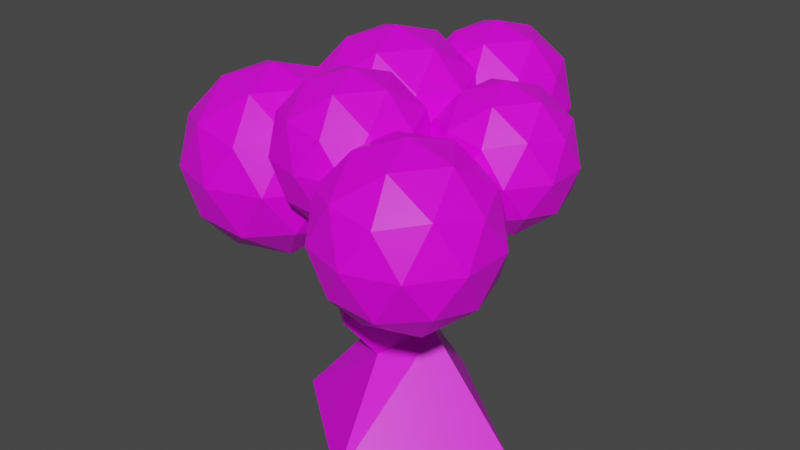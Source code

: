 # Source: tree.blend  (saved by Blender 2.92.15; exported with 4.5.12 LTS)
import bpy
from mathutils import Matrix  # noqa: F401  (used for matrix-valued properties, if any)

bpy.ops.wm.read_factory_settings(use_empty=True)
scene = bpy.context.scene
scene.name = 'Scene'

# ---- collections
col_collection = bpy.data.collections.new('Collection'); scene.collection.children.link(col_collection)

# ---- images (referenced by path relative to the original .blend; pixels are not part of the script)
import os
ASSET_DIR = os.environ.get("B2B_ASSET_DIR", "")  # directory of the original .blend (textures are referenced by path, not embedded)
HERE = os.path.dirname(os.path.abspath(__file__))  # packed textures are extracted next to this script under _unpacked/

def load_image(name, relpath, width, height, colorspace="sRGB"):
    """Load a texture the original file referenced (path relative to the .blend, or extracted next to this script)."""
    p = next((c for c in (os.path.join(HERE, relpath), os.path.join(ASSET_DIR, relpath)) if relpath and os.path.exists(c)), "")
    if p:
        img = bpy.data.images.load(p, check_existing=True)
        img.name = name
    else:  # same state as the original file: an image datablock whose file is absent (Cycles renders it pink)
        img = bpy.data.images.new(name, width, height)
        img.source = "FILE"
        img.filepath = "//" + (relpath or name)
    img.colorspace_settings.name = colorspace
    return img
img_soft_nature_png = load_image('soft-nature.png', 'soft-nature.png', 1024, 1024, 'sRGB')

# ---- materials (node trees are filled in below, after node groups)
mat_material = bpy.data.materials.new('Material')
mat_material.alpha_threshold = 0.0
mat_material.use_transparent_shadow = False
mat_material.line_color = (0.0, 0.0, 0.0, 1.0)

# ---- material node trees
mat_material.use_nodes = True; mat_material.node_tree.nodes.clear()
_N = mat_material.node_tree.nodes; _L = mat_material.node_tree.links
n0 = _N.new('ShaderNodeOutputMaterial'); n0.name = 'Material Output'; n0.location = (300, 300)
n1 = _N.new('ShaderNodeBsdfPrincipled'); n1.name = 'Principled BSDF'; n1.location = (10, 300)
n1.distribution = 'GGX'
n1.subsurface_method = 'BURLEY'
n1.inputs[2].default_value = 0.4
n1.inputs[3].default_value = 1.45
n1.inputs[27].default_value = (0.0, 0.0, 0.0, 1.0)
n1.inputs[28].default_value = 1.0
n2 = _N.new('ShaderNodeTexImage'); n2.name = 'Image Texture'; n2.location = (-648, 199)
n2.image = img_soft_nature_png
n2.interpolation = 'Closest'
_L.new(n1.outputs[0], n0.inputs[0])
_L.new(n2.outputs[0], n1.inputs[0])
n0.is_active_output = True

# ---- world
world_world = bpy.data.worlds.new('World'); scene.world = world_world
world_world.use_nodes = True; world_world.node_tree.nodes.clear()
_N = world_world.node_tree.nodes; _L = world_world.node_tree.links
n0 = _N.new('ShaderNodeOutputWorld'); n0.name = 'World Output'; n0.location = (300, 300)
n1 = _N.new('ShaderNodeBackground'); n1.name = 'Background'; n1.location = (10, 300)
n1.inputs[0].default_value = (0.05088, 0.05088, 0.05088, 1.0)
_L.new(n1.outputs[0], n0.inputs[0])
n0.is_active_output = True
world_world.color = (0.05088, 0.05088, 0.05088)
world_world.use_sun_shadow = False
world_world.sun_shadow_jitter_overblur = 0.0

# ---- meshes
me_vert = bpy.data.meshes.new('Vert')
me_vert.from_pydata([(-2.442, -0.2698, -0.04277), (-0.2695, 2.442, -0.02058), (2.442, 0.2698, 0.04277), (0.2695, -2.442, 0.02058), (-1.252, 0.3344, 1.494), (-0.5217, 1.265, 1.902), (0.4068, 0.4492, 2.1), (-0.3239, -0.4815, 1.692), (-1.713, -0.247, 2.42), (-1.02, 0.6728, 2.911), (-0.04928, -0.1109, 3.01), (-0.7417, -1.031, 2.518), (1.564, 1.107, 6.286), (1.652, 0.9115, 6.286), (1.517, 0.8512, 6.442), (1.429, 1.047, 6.442), (1.459, -2.348, 5.178), (1.119, -2.456, 5.178), (1.112, -2.435, 5.534), (1.453, -2.327, 5.534), (-2.181, 2.203, 3.847), (-1.853, 2.313, 3.847), (-1.865, 2.349, 4.191), (-2.193, 2.239, 4.191), (-0.6118, -0.8155, 6.403), (-0.7718, -0.6725, 6.403), (-0.6789, -0.5686, 6.566), (-0.519, -0.7116, 6.566), (-3.11, -0.5796, 5.898), (-3.184, -0.3781, 5.898), (-3.123, -0.3561, 6.103), (-3.05, -0.5577, 6.103), (-1.072, -0.4066, 6.092), (-1.24, -0.5397, 6.092), (-1.337, -0.4173, 6.239), (-1.169, -0.2841, 6.239), (-0.4056, 2.761, 5.798), (-0.213, 2.666, 5.798), (-0.2262, 2.639, 6.01), (-0.4188, 2.734, 6.01), (-1.573, -0.2454, 3.413), (-1.094, 0.3511, 3.518), (-0.5069, -0.1392, 3.626), (-0.986, -0.7356, 3.521), (-1.48, -0.2348, 3.882), (-1.161, 0.1624, 3.951), (-0.7704, -0.1641, 4.023), (-1.089, -0.5612, 3.954), (-0.9595, 0.05745, 4.298), (-0.8426, -0.2207, 4.298), (-0.9674, -0.2732, 4.568), (-1.091, -0.04649, 4.605), (-0.7324, 0.1523, 4.423), (-0.6159, -0.1247, 4.423), (-0.7402, -0.177, 4.691), (-0.8567, 0.1, 4.691), (-0.5069, 0.2465, 4.546), (-0.3909, -0.02937, 4.546), (-0.5147, -0.08145, 4.813), (-0.6307, 0.1944, 4.813), (-0.2825, 0.3402, 4.669), (-0.167, 0.06546, 4.669), (-0.2903, 0.0136, 4.935), (-0.4058, 0.2883, 4.935), (-0.05888, 0.4336, 4.791), (0.05619, 0.16, 4.791), (-0.06664, 0.1083, 5.057), (-0.1817, 0.3819, 5.057), (0.1641, 0.5267, 4.913), (0.2961, 0.2177, 4.973), (0.1564, 0.2028, 5.178), (0.04176, 0.4752, 5.178), (0.6282, 0.722, 5.288), (0.7429, 0.467, 5.288), (0.568, 0.3884, 5.491), (0.4533, 0.6433, 5.491), (0.8036, 0.7942, 5.475), (0.9133, 0.5504, 5.475), (0.746, 0.4751, 5.669), (0.6363, 0.719, 5.669), (0.9669, 0.8615, 5.649), (1.072, 0.628, 5.649), (0.9118, 0.556, 5.835), (0.8068, 0.7894, 5.835), (1.123, 0.9257, 5.815), (1.223, 0.7021, 5.815), (1.07, 0.6331, 5.994), (0.9695, 0.8567, 5.994), (1.274, 0.9878, 5.976), (1.37, 0.7737, 5.976), (1.223, 0.7077, 6.147), (1.127, 0.9217, 6.147), (1.42, 1.048, 6.133), (1.512, 0.8434, 6.133), (1.372, 0.7802, 6.296), (1.28, 0.985, 6.296), (0.5988, 0.2717, 5.032), (0.282, 0.1526, 5.305), (0.5931, 0.2897, 5.331), (0.683, 0.01533, 5.046), (0.3922, -0.07679, 5.046), (0.3864, -0.05841, 5.351), (0.6772, 0.03371, 5.351), (0.772, -0.2558, 5.061), (0.4755, -0.3497, 5.061), (0.4696, -0.3309, 5.372), (0.7661, -0.237, 5.372), (0.8644, -0.5369, 5.077), (0.5619, -0.6327, 5.077), (0.5559, -0.6136, 5.394), (0.8583, -0.5177, 5.394), (0.9592, -0.8257, 5.093), (0.6507, -0.9234, 5.093), (0.6445, -0.9039, 5.416), (0.953, -0.8062, 5.416), (1.056, -1.121, 5.11), (0.7414, -1.22, 5.11), (0.7351, -1.201, 5.439), (1.05, -1.101, 5.439), (1.155, -1.421, 5.126), (0.8337, -1.523, 5.126), (0.8273, -1.503, 5.462), (1.148, -1.401, 5.462), (1.255, -1.726, 5.143), (0.9275, -1.83, 5.143), (0.9209, -1.809, 5.486), (1.248, -1.706, 5.486), (1.357, -2.035, 5.16), (1.022, -2.141, 5.16), (1.016, -2.12, 5.51), (1.35, -2.014, 5.51), (-1.414, -0.03449, 4.127), (-1.123, 0.0627, 4.127), (-1.133, 0.09457, 4.432), (-1.425, -0.002621, 4.432), (-1.503, 0.224, 4.094), (-1.207, 0.3226, 4.094), (-1.218, 0.355, 4.404), (-1.513, 0.2563, 4.404), (-1.595, 0.4924, 4.061), (-1.295, 0.5925, 4.061), (-1.306, 0.6253, 4.375), (-1.606, 0.5252, 4.375), (-1.689, 0.7674, 4.026), (-1.384, 0.8691, 4.026), (-1.395, 0.9024, 4.346), (-1.7, 0.8007, 4.346), (-1.785, 1.047, 3.991), (-1.476, 1.151, 3.991), (-1.487, 1.185, 4.316), (-1.796, 1.081, 4.316), (-1.883, 1.332, 3.956), (-1.568, 1.436, 3.956), (-1.58, 1.471, 4.285), (-1.894, 1.366, 4.285), (-1.981, 1.619, 3.92), (-1.662, 1.726, 3.92), (-1.674, 1.761, 4.254), (-1.993, 1.654, 4.254), (-2.081, 1.91, 3.883), (-1.757, 2.018, 3.883), (-1.769, 2.053, 4.223), (-2.093, 1.945, 4.223), (-1.482, -0.1761, 4.53), (-1.313, 0.05798, 4.53), (-1.266, -0.332, 4.641), (-1.556, -0.1153, 4.773), (-1.394, 0.1088, 4.773), (-1.187, -0.04045, 4.88), (-1.349, -0.2645, 4.88), (-1.626, -0.05758, 5.005), (-1.471, 0.157, 5.005), (-1.273, 0.01408, 5.107), (-1.428, -0.2005, 5.107), (-1.693, -0.001813, 5.228), (-1.545, 0.2036, 5.228), (-1.356, 0.06678, 5.326), (-1.504, -0.1386, 5.326), (0.04663, 0.2932, 5.278), (0.1683, 0.4294, 5.492), (0.378, 0.242, 5.492), (0.1148, -0.04432, 5.462), (-0.08678, 0.1358, 5.462), (0.03021, 0.2667, 5.667), (0.2318, 0.08658, 5.667), (-0.01702, -0.1842, 5.632), (-0.211, -0.01079, 5.632), (-0.0984, 0.1152, 5.83), (0.0956, -0.05817, 5.83), (-0.1429, -0.3177, 5.795), (-0.3296, -0.1508, 5.795), (-0.2212, -0.02945, 5.986), (-0.03442, -0.1964, 5.986), (-0.2644, -0.4468, 5.953), (-0.4443, -0.286, 5.953), (-0.3399, -0.1692, 6.136), (-0.16, -0.33, 6.136), (-0.3828, -0.5723, 6.106), (-0.5558, -0.4177, 6.106), (-0.4554, -0.3053, 6.283), (-0.2823, -0.4599, 6.283), (-0.4984, -0.6951, 6.256), (-0.6649, -0.5463, 6.256), (-0.5682, -0.4382, 6.426), (-0.4018, -0.587, 6.426), (-1.804, -0.1168, 5.451), (-1.886, 0.1072, 5.451), (-1.819, 0.1317, 5.678), (-1.697, -0.06097, 5.7), (-2.002, -0.1867, 5.518), (-2.082, 0.03389, 5.518), (-2.016, 0.05796, 5.742), (-1.936, -0.1627, 5.742), (-2.193, -0.2546, 5.584), (-2.272, -0.03729, 5.584), (-2.207, -0.01358, 5.805), (-2.128, -0.2309, 5.805), (-2.381, -0.3212, 5.648), (-2.459, -0.1071, 5.648), (-2.395, -0.08373, 5.866), (-2.317, -0.2978, 5.866), (-2.566, -0.3868, 5.712), (-2.643, -0.1759, 5.712), (-2.58, -0.1529, 5.926), (-2.503, -0.3638, 5.926), (-2.749, -0.4517, 5.775), (-2.825, -0.2439, 5.775), (-2.763, -0.2212, 5.985), (-2.687, -0.429, 5.985), (-2.931, -0.5159, 5.837), (-3.005, -0.3113, 5.837), (-2.944, -0.2889, 6.044), (-2.869, -0.4936, 6.044), (-1.365, -0.0178, 5.56), (-1.551, -0.1644, 5.56), (-1.472, 0.117, 5.722), (-1.289, -0.1185, 5.698), (-1.47, -0.2616, 5.698), (-1.574, -0.13, 5.856), (-1.393, 0.01307, 5.856), (-1.215, -0.2162, 5.831), (-1.392, -0.356, 5.831), (-1.494, -0.2275, 5.986), (-1.317, -0.08777, 5.986), (-1.143, -0.3121, 5.963), (-1.315, -0.4485, 5.963), (-1.415, -0.3231, 6.114), (-1.242, -0.1867, 6.114), (-1.584, 0.3862, 5.411), (-1.368, 0.2806, 5.411), (-1.383, 0.2505, 5.648), (-1.599, 0.3561, 5.648), (-1.478, 0.6004, 5.446), (-1.264, 0.4958, 5.446), (-1.279, 0.466, 5.681), (-1.492, 0.5706, 5.681), (-1.374, 0.8082, 5.48), (-1.163, 0.7046, 5.48), (-1.178, 0.6751, 5.713), (-1.389, 0.7787, 5.713), (-1.273, 1.012, 5.513), (-1.064, 0.9094, 5.513), (-1.078, 0.8802, 5.744), (-1.288, 0.9828, 5.744), (-1.174, 1.213, 5.546), (-0.9661, 1.111, 5.546), (-0.9803, 1.082, 5.774), (-1.188, 1.184, 5.774), (-1.075, 1.412, 5.578), (-0.8695, 1.311, 5.578), (-0.8836, 1.282, 5.805), (-1.089, 1.383, 5.805), (-0.9774, 1.608, 5.61), (-0.7738, 1.508, 5.61), (-0.7877, 1.48, 5.835), (-0.9914, 1.58, 5.835), (-0.8806, 1.803, 5.642), (-0.6788, 1.704, 5.642), (-0.6926, 1.676, 5.864), (-0.8944, 1.775, 5.864), (-0.7845, 1.997, 5.673), (-0.5846, 1.899, 5.673), (-0.5983, 1.871, 5.894), (-0.7982, 1.969, 5.894), (-0.689, 2.189, 5.705), (-0.4909, 2.092, 5.705), (-0.5045, 2.065, 5.923), (-0.7026, 2.162, 5.923), (-0.594, 2.381, 5.736), (-0.3978, 2.285, 5.736), (-0.4112, 2.257, 5.952), (-0.6075, 2.353, 5.952), (-0.4996, 2.571, 5.767), (-0.3051, 2.476, 5.767), (-0.3185, 2.449, 5.981), (-0.5129, 2.544, 5.981), (0.1641, 0.5267, 4.913), (0.2961, 0.2177, 4.973), (0.1564, 0.2028, 5.178), (0.04176, 0.4752, 5.178), (-1.425, -0.002621, 4.432), (-1.133, 0.09457, 4.432), (-1.414, -0.03449, 4.127), (-2.016, 2.291, 2.732), (-0.8903, 1.474, 3.592), (-2.446, 0.9684, 3.592), (-3.407, 2.291, 3.592), (-2.446, 3.614, 3.592), (-0.8903, 3.109, 3.592), (-1.586, 0.9684, 4.983), (-3.141, 1.474, 4.983), (-3.141, 3.109, 4.983), (-1.586, 3.614, 4.983), (-0.6247, 2.291, 4.983), (-2.016, 2.291, 5.843), (-2.268, 1.514, 2.964), (-1.354, 1.811, 2.965), (-1.607, 1.033, 3.47), (-0.6928, 2.291, 3.47), (-1.354, 2.772, 2.965), (-2.833, 2.291, 2.965), (-3.086, 1.514, 3.47), (-2.268, 3.069, 2.964), (-3.086, 3.069, 3.47), (-1.607, 3.55, 3.47), (-0.5366, 1.811, 4.287), (-0.5366, 2.772, 4.287), (-2.016, 0.7361, 4.287), (-1.102, 1.033, 4.287), (-3.495, 1.811, 4.287), (-2.93, 1.033, 4.287), (-2.93, 3.55, 4.287), (-3.495, 2.772, 4.287), (-1.102, 3.55, 4.287), (-2.016, 3.847, 4.287), (-0.9454, 1.514, 5.105), (-2.425, 1.033, 5.105), (-3.339, 2.291, 5.105), (-2.425, 3.55, 5.105), (-0.9454, 3.069, 5.105), (-1.763, 1.514, 5.61), (-1.198, 2.291, 5.61), (-2.677, 1.811, 5.61), (-2.677, 2.772, 5.61), (-1.763, 3.069, 5.61), (1.487, 1.025, 4.597), (2.56, 0.2452, 5.417), (1.077, -0.2367, 5.417), (0.1604, 1.025, 5.417), (1.077, 2.286, 5.417), (2.56, 1.804, 5.417), (1.897, -0.2367, 6.744), (0.4137, 0.2452, 6.744), (0.4137, 1.804, 6.744), (1.897, 2.286, 6.744), (2.813, 1.025, 6.744), (1.487, 1.025, 7.563), (1.246, 0.2833, 4.819), (2.118, 0.5665, 4.819), (1.877, -0.175, 5.301), (2.748, 1.025, 5.301), (2.118, 1.483, 4.819), (0.7071, 1.025, 4.819), (0.4662, 0.2833, 5.301), (1.246, 1.766, 4.819), (0.4662, 1.766, 5.301), (1.877, 2.225, 5.301), (2.897, 0.5665, 6.08), (2.897, 1.483, 6.08), (1.487, -0.4582, 6.08), (2.358, -0.175, 6.08), (0.07638, 0.5665, 6.08), (0.6151, -0.175, 6.08), (0.6151, 2.225, 6.08), (0.07638, 1.483, 6.08), (2.358, 2.225, 6.08), (1.487, 2.508, 6.08), (2.507, 0.2833, 6.86), (1.097, -0.175, 6.86), (0.2253, 1.025, 6.86), (1.097, 2.225, 6.86), (2.507, 1.766, 6.86), (1.728, 0.2833, 7.342), (2.266, 1.025, 7.342), (0.856, 0.5665, 7.342), (0.856, 1.483, 7.342), (1.728, 1.766, 7.342), (-0.3706, 3.37, 4.502), (0.8173, 2.507, 5.41), (-0.8243, 1.974, 5.41), (-1.839, 3.37, 5.41), (-0.8243, 4.767, 5.41), (0.8173, 4.233, 5.41), (0.08312, 1.974, 6.878), (-1.558, 2.507, 6.878), (-1.558, 4.233, 6.878), (0.08312, 4.767, 6.878), (1.098, 3.37, 6.878), (-0.3706, 3.37, 7.785), (-0.6373, 2.549, 4.747), (0.3276, 2.863, 4.747), (0.06093, 2.042, 5.281), (1.026, 3.37, 5.281), (0.3276, 3.877, 4.747), (-1.234, 3.37, 4.747), (-1.5, 2.549, 5.281), (-0.6373, 4.191, 4.747), (-1.5, 4.191, 5.281), (0.06093, 4.698, 5.281), (1.191, 2.863, 6.144), (1.191, 3.877, 6.144), (-0.3706, 1.729, 6.144), (0.5943, 2.042, 6.144), (-1.932, 2.863, 6.144), (-1.336, 2.042, 6.144), (-1.336, 4.698, 6.144), (-1.932, 3.877, 6.144), (0.5943, 4.698, 6.144), (-0.3706, 5.012, 6.144), (0.7591, 2.549, 7.007), (-0.8021, 2.042, 7.007), (-1.767, 3.37, 7.007), (-0.8021, 4.698, 7.007), (0.7591, 4.191, 7.007), (-0.1039, 2.549, 7.54), (0.4924, 3.37, 7.54), (-1.069, 2.863, 7.54), (-1.069, 3.877, 7.54), (-0.1039, 4.191, 7.54), (-0.6229, -0.7668, 4.663), (0.5225, -1.599, 5.538), (-1.06, -2.113, 5.538), (-2.039, -0.7668, 5.538), (-1.06, 0.5797, 5.538), (0.5225, 0.06533, 5.538), (-0.1854, -2.113, 6.954), (-1.768, -1.599, 6.954), (-1.768, 0.06533, 6.954), (-0.1854, 0.5797, 6.954), (0.7929, -0.7668, 6.954), (-0.6229, -0.7668, 7.829), (-0.8801, -1.558, 4.899), (0.05035, -1.256, 4.899), (-0.2068, -2.047, 5.414), (0.7236, -0.7668, 5.414), (0.05035, -0.2777, 4.899), (-1.455, -0.7668, 4.899), (-1.712, -1.558, 5.414), (-0.8801, 0.0246, 4.899), (-1.712, 0.02461, 5.414), (-0.2068, 0.5138, 5.414), (0.8825, -1.256, 6.246), (0.8825, -0.2777, 6.246), (-0.6229, -2.35, 6.246), (0.3075, -2.047, 6.246), (-2.128, -1.256, 6.246), (-1.553, -2.047, 6.246), (-1.553, 0.5138, 6.246), (-2.128, -0.2777, 6.246), (0.3075, 0.5138, 6.246), (-0.6229, 0.8161, 6.246), (0.4664, -1.558, 7.078), (-1.039, -2.047, 7.078), (-1.969, -0.7668, 7.078), (-1.039, 0.5138, 7.078), (0.4664, 0.02461, 7.078), (-0.3657, -1.558, 7.592), (0.2093, -0.7668, 7.592), (-1.296, -1.256, 7.592), (-1.296, -0.2777, 7.592), (-0.3657, 0.0246, 7.592), (-1.288, 1.253, 4.329), (0.04474, 0.2847, 5.348), (-1.797, -0.3138, 5.348), (-2.935, 1.253, 5.348), (-1.797, 2.82, 5.348), (0.04474, 2.221, 5.348), (-0.7789, -0.3138, 6.995), (-2.621, 0.2847, 6.995), (-2.621, 2.221, 6.995), (-0.7789, 2.82, 6.995), (0.3593, 1.253, 6.995), (-1.288, 1.253, 8.013), (-1.587, 0.3321, 4.605), (-0.5046, 0.6838, 4.605), (-0.8038, -0.2371, 5.203), (0.2787, 1.253, 5.203), (-0.5046, 1.822, 4.605), (-2.256, 1.253, 4.605), (-2.555, 0.3321, 5.203), (-1.587, 2.174, 4.605), (-2.555, 2.174, 5.203), (-0.8038, 2.743, 5.203), (0.4636, 0.6838, 6.171), (0.4636, 1.822, 6.171), (-1.288, -0.5888, 6.171), (-0.2054, -0.2371, 6.171), (-3.04, 0.6838, 6.171), (-2.37, -0.2371, 6.171), (-2.37, 2.743, 6.171), (-3.04, 1.822, 6.171), (-0.2054, 2.743, 6.171), (-1.288, 3.095, 6.171), (-0.02049, 0.3321, 7.139), (-1.772, -0.2371, 7.139), (-2.855, 1.253, 7.139), (-1.772, 2.743, 7.139), (-0.02049, 2.174, 7.139), (-0.9888, 0.3321, 7.738), (-0.3197, 1.253, 7.738), (-2.071, 0.6838, 7.738), (-2.071, 1.822, 7.738), (-0.9888, 2.174, 7.738), (-2.829, -0.5667, 3.438), (-1.4, -1.605, 4.53), (-3.375, -2.247, 4.53), (-4.596, -0.5667, 4.53), (-3.375, 1.114, 4.53), (-1.4, 0.4719, 4.53), (-2.283, -2.247, 6.297), (-4.259, -1.605, 6.297), (-4.259, 0.4719, 6.297), (-2.283, 1.114, 6.297), (-1.062, -0.5667, 6.297), (-2.829, -0.5667, 7.389), (-3.15, -1.554, 3.733), (-1.989, -1.177, 3.733), (-2.31, -2.165, 4.375), (-1.149, -0.5667, 4.375), (-1.989, 0.04374, 3.733), (-3.868, -0.5667, 3.733), (-4.189, -1.554, 4.375), (-3.15, 0.421, 3.733), (-4.189, 0.421, 4.375), (-2.31, 1.032, 4.375), (-0.9502, -1.177, 5.414), (-0.9502, 0.04374, 5.414), (-2.829, -2.542, 5.414), (-1.668, -2.165, 5.414), (-4.708, -1.177, 5.414), (-3.99, -2.165, 5.414), (-3.99, 1.032, 5.414), (-4.708, 0.04374, 5.414), (-1.668, 1.032, 5.414), (-2.829, 1.409, 5.414), (-1.47, -1.554, 6.452), (-3.348, -2.165, 6.452), (-4.51, -0.5667, 6.452), (-3.348, 1.032, 6.452), (-1.47, 0.421, 6.452), (-2.508, -1.554, 7.094), (-1.79, -0.5667, 7.094), (-3.669, -1.177, 7.094), (-3.669, 0.04374, 7.094), (-2.508, 0.421, 7.094), (1.378, -1.602, 3.674), (2.686, -2.552, 4.673), (0.8785, -3.139, 4.673), (-0.2384, -1.602, 4.673), (0.8785, -0.06456, 4.673), (2.686, -0.6517, 4.673), (1.877, -3.139, 6.289), (0.07032, -2.552, 6.289), (0.07032, -0.6517, 6.289), (1.877, -0.06456, 6.289), (2.994, -1.602, 6.289), (1.378, -1.602, 7.288), (1.084, -2.505, 3.944), (2.147, -2.16, 3.944), (1.853, -3.064, 4.531), (2.915, -1.602, 4.531), (2.147, -1.043, 3.944), (0.4279, -1.602, 3.944), (0.1343, -2.505, 4.531), (1.084, -0.6982, 3.944), (0.1343, -0.6982, 4.531), (1.853, -0.1398, 4.531), (3.097, -2.16, 5.481), (3.097, -1.043, 5.481), (1.378, -3.409, 5.481), (2.44, -3.064, 5.481), (-0.3407, -2.16, 5.481), (0.3158, -3.064, 5.481), (0.3158, -0.1398, 5.481), (-0.3407, -1.043, 5.481), (2.44, -0.1398, 5.481), (1.378, 0.2053, 5.481), (2.622, -2.505, 6.431), (0.903, -3.064, 6.431), (-0.1593, -1.602, 6.431), (0.903, -0.1398, 6.431), (2.622, -0.6982, 6.431), (1.672, -2.505, 7.018), (2.328, -1.602, 7.018), (0.6094, -2.16, 7.018), (0.6094, -1.043, 7.018), (1.672, -0.6982, 7.018)], [], [(96, 69, 68), (65, 66, 62, 61), (64, 65, 61, 60), (63, 60, 56, 59), (62, 63, 59, 58), (61, 62, 58, 57), (60, 61, 57, 56), (59, 56, 52, 55), (131, 45, 44), (58, 59, 55, 54), (57, 58, 54, 53), (56, 57, 53, 52), (55, 52, 48, 51), (178, 71, 68), (51, 165, 50), (54, 55, 51, 50), (53, 54, 50, 49), (164, 134, 163), (52, 53, 49, 48), (47, 44, 40, 43), (164, 133, 45), (46, 47, 43, 42), (45, 46, 42, 41), (44, 45, 41, 40), (97, 70, 69), (134, 131, 44, 163), (97, 178, 70), (174, 205, 206), (43, 40, 8, 11), (42, 43, 11, 10), (41, 42, 10, 9), (40, 41, 9, 8), (11, 8, 4, 7), (10, 11, 7, 6), (9, 10, 6, 5), (8, 9, 5, 4), (7, 4, 0, 3), (6, 7, 3, 2), (5, 6, 2, 1), (4, 5, 1, 0), (39, 38, 37, 36), (35, 34, 33, 32), (175, 174, 206, 248), (31, 30, 29, 28), (27, 26, 25, 24), (23, 22, 21, 20), (15, 14, 13, 12), (133, 48, 46, 45), (19, 18, 17, 16), (45, 132, 301, 164), (50, 165, 47, 49), (75, 72, 68, 71), (164, 301, 300, 134), (134, 300, 302, 131), (234, 208, 205), (73, 96, 68, 72), (163, 44, 47, 165), (70, 298, 297, 69), (69, 297, 296, 68), (68, 296, 299, 178), (178, 299, 298, 70), (0, 1, 2, 3), (251, 248, 206, 207), (75, 179, 180, 74), (131, 302, 132, 45), (235, 251, 207, 208), (179, 75, 71, 178), (233, 176, 249, 250), (177, 234, 205, 174), (48, 49, 47, 46), (233, 234, 177, 176), (74, 98, 96, 73), (98, 74, 180, 97), (249, 176, 175, 248), (133, 164, 51, 48), (233, 250, 251, 235), (66, 67, 63, 62), (67, 64, 60, 63), (296, 297, 65, 64), (297, 298, 66, 65), (298, 299, 67, 66), (299, 296, 64, 67), (76, 77, 73, 72), (77, 78, 74, 73), (78, 79, 75, 74), (79, 76, 72, 75), (80, 81, 77, 76), (81, 82, 78, 77), (82, 83, 79, 78), (83, 80, 76, 79), (84, 85, 81, 80), (85, 86, 82, 81), (86, 87, 83, 82), (87, 84, 80, 83), (88, 89, 85, 84), (89, 90, 86, 85), (90, 91, 87, 86), (91, 88, 84, 87), (92, 93, 89, 88), (93, 94, 90, 89), (94, 95, 91, 90), (95, 92, 88, 91), (12, 13, 93, 92), (13, 14, 94, 93), (14, 15, 95, 94), (15, 12, 92, 95), (99, 100, 69, 96), (100, 101, 97, 69), (101, 102, 98, 97), (102, 99, 96, 98), (103, 104, 100, 99), (104, 105, 101, 100), (105, 106, 102, 101), (106, 103, 99, 102), (107, 108, 104, 103), (108, 109, 105, 104), (109, 110, 106, 105), (110, 107, 103, 106), (111, 112, 108, 107), (112, 113, 109, 108), (113, 114, 110, 109), (114, 111, 107, 110), (115, 116, 112, 111), (116, 117, 113, 112), (117, 118, 114, 113), (118, 115, 111, 114), (119, 120, 116, 115), (120, 121, 117, 116), (121, 122, 118, 117), (122, 119, 115, 118), (123, 124, 120, 119), (124, 125, 121, 120), (125, 126, 122, 121), (126, 123, 119, 122), (127, 128, 124, 123), (128, 129, 125, 124), (129, 130, 126, 125), (130, 127, 123, 126), (16, 17, 128, 127), (17, 18, 129, 128), (18, 19, 130, 129), (19, 16, 127, 130), (135, 136, 132, 302), (136, 137, 301, 132), (137, 138, 300, 301), (138, 135, 302, 300), (139, 140, 136, 135), (140, 141, 137, 136), (141, 142, 138, 137), (142, 139, 135, 138), (143, 144, 140, 139), (144, 145, 141, 140), (145, 146, 142, 141), (146, 143, 139, 142), (147, 148, 144, 143), (148, 149, 145, 144), (149, 150, 146, 145), (150, 147, 143, 146), (151, 152, 148, 147), (152, 153, 149, 148), (153, 154, 150, 149), (154, 151, 147, 150), (155, 156, 152, 151), (156, 157, 153, 152), (157, 158, 154, 153), (158, 155, 151, 154), (159, 160, 156, 155), (160, 161, 157, 156), (161, 162, 158, 157), (162, 159, 155, 158), (20, 21, 160, 159), (21, 22, 161, 160), (22, 23, 162, 161), (23, 20, 159, 162), (166, 167, 164, 163), (167, 168, 51, 164), (168, 169, 165, 51), (169, 166, 163, 165), (170, 171, 167, 166), (171, 172, 168, 167), (172, 173, 169, 168), (173, 170, 166, 169), (174, 175, 171, 170), (175, 176, 172, 171), (176, 177, 173, 172), (177, 174, 170, 173), (181, 182, 178, 97), (182, 183, 179, 178), (183, 184, 180, 179), (184, 181, 97, 180), (185, 186, 182, 181), (186, 187, 183, 182), (187, 188, 184, 183), (188, 185, 181, 184), (189, 190, 186, 185), (190, 191, 187, 186), (191, 192, 188, 187), (192, 189, 185, 188), (193, 194, 190, 189), (194, 195, 191, 190), (195, 196, 192, 191), (196, 193, 189, 192), (197, 198, 194, 193), (198, 199, 195, 194), (199, 200, 196, 195), (200, 197, 193, 196), (201, 202, 198, 197), (202, 203, 199, 198), (203, 204, 200, 199), (204, 201, 197, 200), (24, 25, 202, 201), (25, 26, 203, 202), (26, 27, 204, 203), (27, 24, 201, 204), (209, 210, 206, 205), (210, 211, 207, 206), (211, 212, 208, 207), (212, 209, 205, 208), (213, 214, 210, 209), (214, 215, 211, 210), (215, 216, 212, 211), (216, 213, 209, 212), (217, 218, 214, 213), (218, 219, 215, 214), (219, 220, 216, 215), (220, 217, 213, 216), (221, 222, 218, 217), (222, 223, 219, 218), (223, 224, 220, 219), (224, 221, 217, 220), (225, 226, 222, 221), (226, 227, 223, 222), (227, 228, 224, 223), (228, 225, 221, 224), (229, 230, 226, 225), (230, 231, 227, 226), (231, 232, 228, 227), (232, 229, 225, 228), (28, 29, 230, 229), (29, 30, 231, 230), (30, 31, 232, 231), (31, 28, 229, 232), (236, 237, 234, 233), (237, 238, 208, 234), (238, 239, 235, 208), (239, 236, 233, 235), (240, 241, 237, 236), (241, 242, 238, 237), (242, 243, 239, 238), (243, 240, 236, 239), (244, 245, 241, 240), (245, 246, 242, 241), (246, 247, 243, 242), (247, 244, 240, 243), (32, 33, 245, 244), (33, 34, 246, 245), (34, 35, 247, 246), (35, 32, 244, 247), (252, 253, 249, 248), (253, 254, 250, 249), (254, 255, 251, 250), (255, 252, 248, 251), (256, 257, 253, 252), (257, 258, 254, 253), (258, 259, 255, 254), (259, 256, 252, 255), (260, 261, 257, 256), (261, 262, 258, 257), (262, 263, 259, 258), (263, 260, 256, 259), (264, 265, 261, 260), (265, 266, 262, 261), (266, 267, 263, 262), (267, 264, 260, 263), (268, 269, 265, 264), (269, 270, 266, 265), (270, 271, 267, 266), (271, 268, 264, 267), (272, 273, 269, 268), (273, 274, 270, 269), (274, 275, 271, 270), (275, 272, 268, 271), (276, 277, 273, 272), (277, 278, 274, 273), (278, 279, 275, 274), (279, 276, 272, 275), (280, 281, 277, 276), (281, 282, 278, 277), (282, 283, 279, 278), (283, 280, 276, 279), (284, 285, 281, 280), (285, 286, 282, 281), (286, 287, 283, 282), (287, 284, 280, 283), (288, 289, 285, 284), (289, 290, 286, 285), (290, 291, 287, 286), (291, 288, 284, 287), (292, 293, 289, 288), (293, 294, 290, 289), (294, 295, 291, 290), (295, 292, 288, 291), (36, 37, 293, 292), (37, 38, 294, 293), (38, 39, 295, 294), (39, 36, 292, 295), (303, 316, 315), (304, 316, 318), (303, 315, 320), (303, 320, 322), (303, 322, 319), (304, 318, 325), (305, 317, 327), (306, 321, 329), (307, 323, 331), (308, 324, 333), (304, 325, 328), (305, 327, 330), (306, 329, 332), (307, 331, 334), (308, 333, 326), (309, 335, 340), (310, 336, 342), (311, 337, 343), (312, 338, 344), (313, 339, 341), (341, 344, 314), (341, 339, 344), (339, 312, 344), (344, 343, 314), (344, 338, 343), (338, 311, 343), (343, 342, 314), (343, 337, 342), (337, 310, 342), (342, 340, 314), (342, 336, 340), (336, 309, 340), (340, 341, 314), (340, 335, 341), (335, 313, 341), (326, 339, 313), (326, 333, 339), (333, 312, 339), (334, 338, 312), (334, 331, 338), (331, 311, 338), (332, 337, 311), (332, 329, 337), (329, 310, 337), (330, 336, 310), (330, 327, 336), (327, 309, 336), (328, 335, 309), (328, 325, 335), (325, 313, 335), (333, 334, 312), (333, 324, 334), (324, 307, 334), (331, 332, 311), (331, 323, 332), (323, 306, 332), (329, 330, 310), (329, 321, 330), (321, 305, 330), (327, 328, 309), (327, 317, 328), (317, 304, 328), (325, 326, 313), (325, 318, 326), (318, 308, 326), (319, 324, 308), (319, 322, 324), (322, 307, 324), (322, 323, 307), (322, 320, 323), (320, 306, 323), (320, 321, 306), (320, 315, 321), (315, 305, 321), (318, 319, 308), (318, 316, 319), (316, 303, 319), (315, 317, 305), (315, 316, 317), (316, 304, 317), (345, 358, 357), (346, 358, 360), (345, 357, 362), (345, 362, 364), (345, 364, 361), (346, 360, 367), (347, 359, 369), (348, 363, 371), (349, 365, 373), (350, 366, 375), (346, 367, 370), (347, 369, 372), (348, 371, 374), (349, 373, 376), (350, 375, 368), (351, 377, 382), (352, 378, 384), (353, 379, 385), (354, 380, 386), (355, 381, 383), (383, 386, 356), (383, 381, 386), (381, 354, 386), (386, 385, 356), (386, 380, 385), (380, 353, 385), (385, 384, 356), (385, 379, 384), (379, 352, 384), (384, 382, 356), (384, 378, 382), (378, 351, 382), (382, 383, 356), (382, 377, 383), (377, 355, 383), (368, 381, 355), (368, 375, 381), (375, 354, 381), (376, 380, 354), (376, 373, 380), (373, 353, 380), (374, 379, 353), (374, 371, 379), (371, 352, 379), (372, 378, 352), (372, 369, 378), (369, 351, 378), (370, 377, 351), (370, 367, 377), (367, 355, 377), (375, 376, 354), (375, 366, 376), (366, 349, 376), (373, 374, 353), (373, 365, 374), (365, 348, 374), (371, 372, 352), (371, 363, 372), (363, 347, 372), (369, 370, 351), (369, 359, 370), (359, 346, 370), (367, 368, 355), (367, 360, 368), (360, 350, 368), (361, 366, 350), (361, 364, 366), (364, 349, 366), (364, 365, 349), (364, 362, 365), (362, 348, 365), (362, 363, 348), (362, 357, 363), (357, 347, 363), (360, 361, 350), (360, 358, 361), (358, 345, 361), (357, 359, 347), (357, 358, 359), (358, 346, 359), (387, 400, 399), (388, 400, 402), (387, 399, 404), (387, 404, 406), (387, 406, 403), (388, 402, 409), (389, 401, 411), (390, 405, 413), (391, 407, 415), (392, 408, 417), (388, 409, 412), (389, 411, 414), (390, 413, 416), (391, 415, 418), (392, 417, 410), (393, 419, 424), (394, 420, 426), (395, 421, 427), (396, 422, 428), (397, 423, 425), (425, 428, 398), (425, 423, 428), (423, 396, 428), (428, 427, 398), (428, 422, 427), (422, 395, 427), (427, 426, 398), (427, 421, 426), (421, 394, 426), (426, 424, 398), (426, 420, 424), (420, 393, 424), (424, 425, 398), (424, 419, 425), (419, 397, 425), (410, 423, 397), (410, 417, 423), (417, 396, 423), (418, 422, 396), (418, 415, 422), (415, 395, 422), (416, 421, 395), (416, 413, 421), (413, 394, 421), (414, 420, 394), (414, 411, 420), (411, 393, 420), (412, 419, 393), (412, 409, 419), (409, 397, 419), (417, 418, 396), (417, 408, 418), (408, 391, 418), (415, 416, 395), (415, 407, 416), (407, 390, 416), (413, 414, 394), (413, 405, 414), (405, 389, 414), (411, 412, 393), (411, 401, 412), (401, 388, 412), (409, 410, 397), (409, 402, 410), (402, 392, 410), (403, 408, 392), (403, 406, 408), (406, 391, 408), (406, 407, 391), (406, 404, 407), (404, 390, 407), (404, 405, 390), (404, 399, 405), (399, 389, 405), (402, 403, 392), (402, 400, 403), (400, 387, 403), (399, 401, 389), (399, 400, 401), (400, 388, 401), (429, 442, 441), (430, 442, 444), (429, 441, 446), (429, 446, 448), (429, 448, 445), (430, 444, 451), (431, 443, 453), (432, 447, 455), (433, 449, 457), (434, 450, 459), (430, 451, 454), (431, 453, 456), (432, 455, 458), (433, 457, 460), (434, 459, 452), (435, 461, 466), (436, 462, 468), (437, 463, 469), (438, 464, 470), (439, 465, 467), (467, 470, 440), (467, 465, 470), (465, 438, 470), (470, 469, 440), (470, 464, 469), (464, 437, 469), (469, 468, 440), (469, 463, 468), (463, 436, 468), (468, 466, 440), (468, 462, 466), (462, 435, 466), (466, 467, 440), (466, 461, 467), (461, 439, 467), (452, 465, 439), (452, 459, 465), (459, 438, 465), (460, 464, 438), (460, 457, 464), (457, 437, 464), (458, 463, 437), (458, 455, 463), (455, 436, 463), (456, 462, 436), (456, 453, 462), (453, 435, 462), (454, 461, 435), (454, 451, 461), (451, 439, 461), (459, 460, 438), (459, 450, 460), (450, 433, 460), (457, 458, 437), (457, 449, 458), (449, 432, 458), (455, 456, 436), (455, 447, 456), (447, 431, 456), (453, 454, 435), (453, 443, 454), (443, 430, 454), (451, 452, 439), (451, 444, 452), (444, 434, 452), (445, 450, 434), (445, 448, 450), (448, 433, 450), (448, 449, 433), (448, 446, 449), (446, 432, 449), (446, 447, 432), (446, 441, 447), (441, 431, 447), (444, 445, 434), (444, 442, 445), (442, 429, 445), (441, 443, 431), (441, 442, 443), (442, 430, 443), (471, 484, 483), (472, 484, 486), (471, 483, 488), (471, 488, 490), (471, 490, 487), (472, 486, 493), (473, 485, 495), (474, 489, 497), (475, 491, 499), (476, 492, 501), (472, 493, 496), (473, 495, 498), (474, 497, 500), (475, 499, 502), (476, 501, 494), (477, 503, 508), (478, 504, 510), (479, 505, 511), (480, 506, 512), (481, 507, 509), (509, 512, 482), (509, 507, 512), (507, 480, 512), (512, 511, 482), (512, 506, 511), (506, 479, 511), (511, 510, 482), (511, 505, 510), (505, 478, 510), (510, 508, 482), (510, 504, 508), (504, 477, 508), (508, 509, 482), (508, 503, 509), (503, 481, 509), (494, 507, 481), (494, 501, 507), (501, 480, 507), (502, 506, 480), (502, 499, 506), (499, 479, 506), (500, 505, 479), (500, 497, 505), (497, 478, 505), (498, 504, 478), (498, 495, 504), (495, 477, 504), (496, 503, 477), (496, 493, 503), (493, 481, 503), (501, 502, 480), (501, 492, 502), (492, 475, 502), (499, 500, 479), (499, 491, 500), (491, 474, 500), (497, 498, 478), (497, 489, 498), (489, 473, 498), (495, 496, 477), (495, 485, 496), (485, 472, 496), (493, 494, 481), (493, 486, 494), (486, 476, 494), (487, 492, 476), (487, 490, 492), (490, 475, 492), (490, 491, 475), (490, 488, 491), (488, 474, 491), (488, 489, 474), (488, 483, 489), (483, 473, 489), (486, 487, 476), (486, 484, 487), (484, 471, 487), (483, 485, 473), (483, 484, 485), (484, 472, 485), (513, 526, 525), (514, 526, 528), (513, 525, 530), (513, 530, 532), (513, 532, 529), (514, 528, 535), (515, 527, 537), (516, 531, 539), (517, 533, 541), (518, 534, 543), (514, 535, 538), (515, 537, 540), (516, 539, 542), (517, 541, 544), (518, 543, 536), (519, 545, 550), (520, 546, 552), (521, 547, 553), (522, 548, 554), (523, 549, 551), (551, 554, 524), (551, 549, 554), (549, 522, 554), (554, 553, 524), (554, 548, 553), (548, 521, 553), (553, 552, 524), (553, 547, 552), (547, 520, 552), (552, 550, 524), (552, 546, 550), (546, 519, 550), (550, 551, 524), (550, 545, 551), (545, 523, 551), (536, 549, 523), (536, 543, 549), (543, 522, 549), (544, 548, 522), (544, 541, 548), (541, 521, 548), (542, 547, 521), (542, 539, 547), (539, 520, 547), (540, 546, 520), (540, 537, 546), (537, 519, 546), (538, 545, 519), (538, 535, 545), (535, 523, 545), (543, 544, 522), (543, 534, 544), (534, 517, 544), (541, 542, 521), (541, 533, 542), (533, 516, 542), (539, 540, 520), (539, 531, 540), (531, 515, 540), (537, 538, 519), (537, 527, 538), (527, 514, 538), (535, 536, 523), (535, 528, 536), (528, 518, 536), (529, 534, 518), (529, 532, 534), (532, 517, 534), (532, 533, 517), (532, 530, 533), (530, 516, 533), (530, 531, 516), (530, 525, 531), (525, 515, 531), (528, 529, 518), (528, 526, 529), (526, 513, 529), (525, 527, 515), (525, 526, 527), (526, 514, 527), (555, 568, 567), (556, 568, 570), (555, 567, 572), (555, 572, 574), (555, 574, 571), (556, 570, 577), (557, 569, 579), (558, 573, 581), (559, 575, 583), (560, 576, 585), (556, 577, 580), (557, 579, 582), (558, 581, 584), (559, 583, 586), (560, 585, 578), (561, 587, 592), (562, 588, 594), (563, 589, 595), (564, 590, 596), (565, 591, 593), (593, 596, 566), (593, 591, 596), (591, 564, 596), (596, 595, 566), (596, 590, 595), (590, 563, 595), (595, 594, 566), (595, 589, 594), (589, 562, 594), (594, 592, 566), (594, 588, 592), (588, 561, 592), (592, 593, 566), (592, 587, 593), (587, 565, 593), (578, 591, 565), (578, 585, 591), (585, 564, 591), (586, 590, 564), (586, 583, 590), (583, 563, 590), (584, 589, 563), (584, 581, 589), (581, 562, 589), (582, 588, 562), (582, 579, 588), (579, 561, 588), (580, 587, 561), (580, 577, 587), (577, 565, 587), (585, 586, 564), (585, 576, 586), (576, 559, 586), (583, 584, 563), (583, 575, 584), (575, 558, 584), (581, 582, 562), (581, 573, 582), (573, 557, 582), (579, 580, 561), (579, 569, 580), (569, 556, 580), (577, 578, 565), (577, 570, 578), (570, 560, 578), (571, 576, 560), (571, 574, 576), (574, 559, 576), (574, 575, 559), (574, 572, 575), (572, 558, 575), (572, 573, 558), (572, 567, 573), (567, 557, 573), (570, 571, 560), (570, 568, 571), (568, 555, 571), (567, 569, 557), (567, 568, 569), (568, 556, 569)])
_uv = me_vert.uv_layers.new(name='UVMap')
_uv.uv.foreach_set('vector', [0.8324, 0.4346, 0.8324, 0.4346, 0.8324, 0.4346, 0.8324, 0.4346, 0.8324, 0.4346, 0.8324, 0.4346, 0.8324, 0.4346, 0.8324, 0.4346, 0.8324, 0.4346, 0.8324, 0.4346, 0.8324, 0.4346, 0.8324, 0.4346, 0.8324, 0.4346, 0.8324, 0.4346, 0.8324, 0.4346, 0.8324, 0.4346, 0.8324, 0.4346, 0.8324, 0.4346, 0.8324, 0.4346, 0.8324, 0.4346, 0.8324, 0.4346, 0.8324, 0.4346, 0.8324, 0.4346, 0.8324, 0.4346, 0.8324, 0.4346, 0.8324, 0.4346, 0.8324, 0.4346, 0.8324, 0.4346, 0.8324, 0.4346, 0.8324, 0.4346, 0.8324, 0.4346, 0.8324, 0.4346, 0.8324, 0.4346, 0.8324, 0.4346, 0.8324, 0.4346, 0.8324, 0.4346, 0.8324, 0.4346, 0.8324, 0.4346, 0.8324, 0.4346, 0.8324, 0.4346, 0.8324, 0.4346, 0.8324, 0.4346, 0.8324, 0.4346, 0.8324, 0.4346, 0.8324, 0.4346, 0.8324, 0.4346, 0.8324, 0.4346, 0.8324, 0.4346, 0.8324, 0.4346, 0.8324, 0.4346, 0.8324, 0.4346, 0.8324, 0.4346, 0.8324, 0.4346, 0.8324, 0.4346, 0.8324, 0.4346, 0.8324, 0.4346, 0.8324, 0.4346, 0.8324, 0.4346, 0.8324, 0.4346, 0.8324, 0.4346, 0.8324, 0.4346, 0.8324, 0.4346, 0.8324, 0.4346, 0.8324, 0.4346, 0.8324, 0.4346, 0.8324, 0.4346, 0.8324, 0.4346, 0.8324, 0.4346, 0.8324, 0.4346, 0.8324, 0.4346, 0.8324, 0.4346, 0.8324, 0.4346, 0.8324, 0.4346, 0.8324, 0.4346, 0.8324, 0.4346, 0.8324, 0.4346, 0.8324, 0.4346, 0.8324, 0.4346, 0.8324, 0.4346, 0.8324, 0.4346, 0.8324, 0.4346, 0.8324, 0.4346, 0.8324, 0.4346, 0.8324, 0.4346, 0.8324, 0.4346, 0.8324, 0.4346, 0.8324, 0.4346, 0.8324, 0.4346, 0.8324, 0.4346, 0.8324, 0.4346, 0.8324, 0.4346, 0.8324, 0.4346, 0.8324, 0.4346, 0.8324, 0.4346, 0.8324, 0.4346, 0.8324, 0.4346, 0.8324, 0.4346, 0.8324, 0.4346, 0.8324, 0.4346, 0.8324, 0.4346, 0.8324, 0.4346, 0.8324, 0.4346, 0.8324, 0.4346, 0.8324, 0.4346, 0.8324, 0.4346, 0.8324, 0.4346, 0.8324, 0.4346, 0.8324, 0.4346, 0.8324, 0.4346, 0.8324, 0.4346, 0.8324, 0.4346, 0.8324, 0.4346, 0.8324, 0.4346, 0.8324, 0.4346, 0.8324, 0.4346, 0.8324, 0.4346, 0.8324, 0.4346, 0.8324, 0.4346, 0.8324, 0.4346, 0.8324, 0.4346, 0.8324, 0.4346, 0.8324, 0.4346, 0.8324, 0.4346, 0.8324, 0.4346, 0.8324, 0.4346, 0.8324, 0.4346, 0.8324, 0.4346, 0.8324, 0.4346, 0.8324, 0.4346, 0.8324, 0.4346, 0.8324, 0.4346, 0.8324, 0.4346, 0.8324, 0.4346, 0.8324, 0.4346, 0.8324, 0.4346, 0.8324, 0.4346, 0.8324, 0.4346, 0.8324, 0.4346, 0.8324, 0.4346, 0.8324, 0.4346, 0.8324, 0.4346, 0.8324, 0.4346, 0.8324, 0.4346, 0.8324, 0.4346, 0.8324, 0.4346, 0.8324, 0.4346, 0.8324, 0.4346, 0.8324, 0.4346, 0.8324, 0.4346, 0.8324, 0.4346, 0.8324, 0.4346, 0.8324, 0.4346, 0.8324, 0.4346, 0.8324, 0.4346, 0.8324, 0.4346, 0.8324, 0.4346, 0.8324, 0.4346, 0.8324, 0.4346, 0.8324, 0.4346, 0.8324, 0.4346, 0.8324, 0.4346, 0.8324, 0.4346, 0.8324, 0.4346, 0.8324, 0.4346, 0.8324, 0.4346, 0.8324, 0.4346, 0.8324, 0.4346, 0.8324, 0.4346, 0.8324, 0.4346, 0.8324, 0.4346, 0.8324, 0.4346, 0.8324, 0.4346, 0.8324, 0.4346, 0.8324, 0.4346, 0.8324, 0.4346, 0.8324, 0.4346, 0.8324, 0.4346, 0.8324, 0.4346, 0.8324, 0.4346, 0.8324, 0.4346, 0.8324, 0.4346, 0.8324, 0.4346, 0.8324, 0.4346, 0.8324, 0.4346, 0.8324, 0.4346, 0.8324, 0.4346, 0.8324, 0.4346, 0.8324, 0.4346, 0.8324, 0.4346, 0.8324, 0.4346, 0.8324, 0.4346, 0.8324, 0.4346, 0.8324, 0.4346, 0.8324, 0.4346, 0.8324, 0.4346, 0.8324, 0.4346, 0.8324, 0.4346, 0.8324, 0.4346, 0.8324, 0.4346, 0.8324, 0.4346, 0.8324, 0.4346, 0.8324, 0.4346, 0.8324, 0.4346, 0.8324, 0.4346, 0.8324, 0.4346, 0.8324, 0.4346, 0.8324, 0.4346, 0.8324, 0.4346, 0.8324, 0.4346, 0.8324, 0.4346, 0.8324, 0.4346, 0.8324, 0.4346, 0.8324, 0.4346, 0.8324, 0.4346, 0.8324, 0.4346, 0.8324, 0.4346, 0.8324, 0.4346, 0.8324, 0.4346, 0.8324, 0.4346, 0.8324, 0.4346, 0.8324, 0.4346, 0.8324, 0.4346, 0.8324, 0.4346, 0.8324, 0.4346, 0.8324, 0.4346, 0.8324, 0.4346, 0.8324, 0.4346, 0.8324, 0.4346, 0.8324, 0.4346, 0.8324, 0.4346, 0.8324, 0.4346, 0.8324, 0.4346, 0.8324, 0.4346, 0.8324, 0.4346, 0.8324, 0.4346, 0.8324, 0.4346, 0.8324, 0.4346, 0.8324, 0.4346, 0.8324, 0.4346, 0.8324, 0.4346, 0.8324, 0.4346, 0.8324, 0.4346, 0.8324, 0.4346, 0.8324, 0.4346, 0.8324, 0.4346, 0.8324, 0.4346, 0.8324, 0.4346, 0.8324, 0.4346, 0.8324, 0.4346, 0.8324, 0.4346, 0.8324, 0.4346, 0.8324, 0.4346, 0.8324, 0.4346, 0.8324, 0.4346, 0.8324, 0.4346, 0.8324, 0.4346, 0.8324, 0.4346, 0.8324, 0.4346, 0.8324, 0.4346, 0.8324, 0.4346, 0.8324, 0.4346, 0.8324, 0.4346, 0.8324, 0.4346, 0.8324, 0.4346, 0.8324, 0.4346, 0.8324, 0.4346, 0.8324, 0.4346, 0.8324, 0.4346, 0.8324, 0.4346, 0.8324, 0.4346, 0.8324, 0.4346, 0.8324, 0.4346, 0.8324, 0.4346, 0.8324, 0.4346, 0.8324, 0.4346, 0.8324, 0.4346, 0.8324, 0.4346, 0.8324, 0.4346, 0.8324, 0.4346, 0.8324, 0.4346, 0.8324, 0.4346, 0.8324, 0.4346, 0.8324, 0.4346, 0.8324, 0.4346, 0.8324, 0.4346, 0.8324, 0.4346, 0.8324, 0.4346, 0.8324, 0.4346, 0.8324, 0.4346, 0.8324, 0.4346, 0.8324, 0.4346, 0.8324, 0.4346, 0.8324, 0.4346, 0.8324, 0.4346, 0.8324, 0.4346, 0.8324, 0.4346, 0.8324, 0.4346, 0.8324, 0.4346, 0.8324, 0.4346, 0.8324, 0.4346, 0.8324, 0.4346, 0.8324, 0.4346, 0.8324, 0.4346, 0.8324, 0.4346, 0.8324, 0.4346, 0.8324, 0.4346, 0.8324, 0.4346, 0.8324, 0.4346, 0.8324, 0.4346, 0.8324, 0.4346, 0.8324, 0.4346, 0.8324, 0.4346, 0.8324, 0.4346, 0.8324, 0.4346, 0.8324, 0.4346, 0.8324, 0.4346, 0.8324, 0.4346, 0.8324, 0.4346, 0.8324, 0.4346, 0.8324, 0.4346, 0.8324, 0.4346, 0.8324, 0.4346, 0.8324, 0.4346, 0.8324, 0.4346, 0.8324, 0.4346, 0.8324, 0.4346, 0.8324, 0.4346, 0.8324, 0.4346, 0.8324, 0.4346, 0.8324, 0.4346, 0.8324, 0.4346, 0.8324, 0.4346, 0.8324, 0.4346, 0.8324, 0.4346, 0.8324, 0.4346, 0.8324, 0.4346, 0.8324, 0.4346, 0.8324, 0.4346, 0.8324, 0.4346, 0.8324, 0.4346, 0.8324, 0.4346, 0.8324, 0.4346, 0.8324, 0.4346, 0.8324, 0.4346, 0.8324, 0.4346, 0.8324, 0.4346, 0.8324, 0.4346, 0.8324, 0.4346, 0.8324, 0.4346, 0.8324, 0.4346, 0.8324, 0.4346, 0.8324, 0.4346, 0.8324, 0.4346, 0.8324, 0.4346, 0.8324, 0.4346, 0.8324, 0.4346, 0.8324, 0.4346, 0.8324, 0.4346, 0.8324, 0.4346, 0.8324, 0.4346, 0.8324, 0.4346, 0.8324, 0.4346, 0.8324, 0.4346, 0.8324, 0.4346, 0.8324, 0.4346, 0.8324, 0.4346, 0.8324, 0.4346, 0.8324, 0.4346, 0.8324, 0.4346, 0.8324, 0.4346, 0.8324, 0.4346, 0.8324, 0.4346, 0.8324, 0.4346, 0.8324, 0.4346, 0.8324, 0.4346, 0.8324, 0.4346, 0.8324, 0.4346, 0.8324, 0.4346, 0.8324, 0.4346, 0.8324, 0.4346, 0.8324, 0.4346, 0.8324, 0.4346, 0.8324, 0.4346, 0.8324, 0.4346, 0.8324, 0.4346, 0.8324, 0.4346, 0.8324, 0.4346, 0.8324, 0.4346, 0.8324, 0.4346, 0.8324, 0.4346, 0.8324, 0.4346, 0.8324, 0.4346, 0.8324, 0.4346, 0.8324, 0.4346, 0.8324, 0.4346, 0.8324, 0.4346, 0.8324, 0.4346, 0.8324, 0.4346, 0.8324, 0.4346, 0.8324, 0.4346, 0.8324, 0.4346, 0.8324, 0.4346, 0.8324, 0.4346, 0.8324, 0.4346, 0.8324, 0.4346, 0.8324, 0.4346, 0.8324, 0.4346, 0.8324, 0.4346, 0.8324, 0.4346, 0.8324, 0.4346, 0.8324, 0.4346, 0.8324, 0.4346, 0.8324, 0.4346, 0.8324, 0.4346, 0.8324, 0.4346, 0.8324, 0.4346, 0.8324, 0.4346, 0.8324, 0.4346, 0.8324, 0.4346, 0.8324, 0.4346, 0.8324, 0.4346, 0.8324, 0.4346, 0.8324, 0.4346, 0.8324, 0.4346, 0.8324, 0.4346, 0.8324, 0.4346, 0.8324, 0.4346, 0.8324, 0.4346, 0.8324, 0.4346, 0.8324, 0.4346, 0.8324, 0.4346, 0.8324, 0.4346, 0.8324, 0.4346, 0.8324, 0.4346, 0.8324, 0.4346, 0.8324, 0.4346, 0.8324, 0.4346, 0.8324, 0.4346, 0.8324, 0.4346, 0.8324, 0.4346, 0.8324, 0.4346, 0.8324, 0.4346, 0.8324, 0.4346, 0.8324, 0.4346, 0.8324, 0.4346, 0.8324, 0.4346, 0.8324, 0.4346, 0.8324, 0.4346, 0.8324, 0.4346, 0.8324, 0.4346, 0.8324, 0.4346, 0.8324, 0.4346, 0.8324, 0.4346, 0.8324, 0.4346, 0.8324, 0.4346, 0.8324, 0.4346, 0.8324, 0.4346, 0.8324, 0.4346, 0.8324, 0.4346, 0.8324, 0.4346, 0.8324, 0.4346, 0.8324, 0.4346, 0.8324, 0.4346, 0.8324, 0.4346, 0.8324, 0.4346, 0.8324, 0.4346, 0.8324, 0.4346, 0.8324, 0.4346, 0.8324, 0.4346, 0.8324, 0.4346, 0.8324, 0.4346, 0.8324, 0.4346, 0.8324, 0.4346, 0.8324, 0.4346, 0.8324, 0.4346, 0.8324, 0.4346, 0.8324, 0.4346, 0.8324, 0.4346, 0.8324, 0.4346, 0.8324, 0.4346, 0.8324, 0.4346, 0.8324, 0.4346, 0.8324, 0.4346, 0.8324, 0.4346, 0.8324, 0.4346, 0.8324, 0.4346, 0.8324, 0.4346, 0.8324, 0.4346, 0.8324, 0.4346, 0.8324, 0.4346, 0.8324, 0.4346, 0.8324, 0.4346, 0.8324, 0.4346, 0.8324, 0.4346, 0.8324, 0.4346, 0.8324, 0.4346, 0.8324, 0.4346, 0.8324, 0.4346, 0.8324, 0.4346, 0.8324, 0.4346, 0.8324, 0.4346, 0.8324, 0.4346, 0.8324, 0.4346, 0.8324, 0.4346, 0.8324, 0.4346, 0.8324, 0.4346, 0.8324, 0.4346, 0.8324, 0.4346, 0.8324, 0.4346, 0.8324, 0.4346, 0.8324, 0.4346, 0.8324, 0.4346, 0.8324, 0.4346, 0.8324, 0.4346, 0.8324, 0.4346, 0.8324, 0.4346, 0.8324, 0.4346, 0.8324, 0.4346, 0.8324, 0.4346, 0.8324, 0.4346, 0.8324, 0.4346, 0.8324, 0.4346, 0.8324, 0.4346, 0.8324, 0.4346, 0.8324, 0.4346, 0.8324, 0.4346, 0.8324, 0.4346, 0.8324, 0.4346, 0.8324, 0.4346, 0.8324, 0.4346, 0.8324, 0.4346, 0.8324, 0.4346, 0.8324, 0.4346, 0.8324, 0.4346, 0.8324, 0.4346, 0.8324, 0.4346, 0.8324, 0.4346, 0.8324, 0.4346, 0.8324, 0.4346, 0.8324, 0.4346, 0.8324, 0.4346, 0.8324, 0.4346, 0.8324, 0.4346, 0.8324, 0.4346, 0.8324, 0.4346, 0.8324, 0.4346, 0.8324, 0.4346, 0.8324, 0.4346, 0.8324, 0.4346, 0.8324, 0.4346, 0.8324, 0.4346, 0.8324, 0.4346, 0.8324, 0.4346, 0.8324, 0.4346, 0.8324, 0.4346, 0.8324, 0.4346, 0.8324, 0.4346, 0.8324, 0.4346, 0.8324, 0.4346, 0.8324, 0.4346, 0.8324, 0.4346, 0.8324, 0.4346, 0.8324, 0.4346, 0.8324, 0.4346, 0.8324, 0.4346, 0.8324, 0.4346, 0.8324, 0.4346, 0.8324, 0.4346, 0.8324, 0.4346, 0.8324, 0.4346, 0.8324, 0.4346, 0.8324, 0.4346, 0.8324, 0.4346, 0.8324, 0.4346, 0.8324, 0.4346, 0.8324, 0.4346, 0.8324, 0.4346, 0.8324, 0.4346, 0.8324, 0.4346, 0.8324, 0.4346, 0.8324, 0.4346, 0.8324, 0.4346, 0.8324, 0.4346, 0.8324, 0.4346, 0.8324, 0.4346, 0.8324, 0.4346, 0.8324, 0.4346, 0.8324, 0.4346, 0.8324, 0.4346, 0.8324, 0.4346, 0.8324, 0.4346, 0.8324, 0.4346, 0.8324, 0.4346, 0.8324, 0.4346, 0.8324, 0.4346, 0.8324, 0.4346, 0.8324, 0.4346, 0.8324, 0.4346, 0.8324, 0.4346, 0.8324, 0.4346, 0.8324, 0.4346, 0.8324, 0.4346, 0.8324, 0.4346, 0.8324, 0.4346, 0.8324, 0.4346, 0.8324, 0.4346, 0.8324, 0.4346, 0.8324, 0.4346, 0.8324, 0.4346, 0.8324, 0.4346, 0.8324, 0.4346, 0.8324, 0.4346, 0.8324, 0.4346, 0.8324, 0.4346, 0.8324, 0.4346, 0.8324, 0.4346, 0.8324, 0.4346, 0.8324, 0.4346, 0.8324, 0.4346, 0.8324, 0.4346, 0.8324, 0.4346, 0.8324, 0.4346, 0.8324, 0.4346, 0.8324, 0.4346, 0.8324, 0.4346, 0.8324, 0.4346, 0.8324, 0.4346, 0.8324, 0.4346, 0.8324, 0.4346, 0.8324, 0.4346, 0.8324, 0.4346, 0.8324, 0.4346, 0.8324, 0.4346, 0.8324, 0.4346, 0.8324, 0.4346, 0.8324, 0.4346, 0.8324, 0.4346, 0.8324, 0.4346, 0.8324, 0.4346, 0.8324, 0.4346, 0.8324, 0.4346, 0.8324, 0.4346, 0.8324, 0.4346, 0.8324, 0.4346, 0.8324, 0.4346, 0.8324, 0.4346, 0.8324, 0.4346, 0.8324, 0.4346, 0.8324, 0.4346, 0.8324, 0.4346, 0.8324, 0.4346, 0.8324, 0.4346, 0.8324, 0.4346, 0.8324, 0.4346, 0.8324, 0.4346, 0.8324, 0.4346, 0.8324, 0.4346, 0.8324, 0.4346, 0.8324, 0.4346, 0.8324, 0.4346, 0.8324, 0.4346, 0.8324, 0.4346, 0.8324, 0.4346, 0.8324, 0.4346, 0.8324, 0.4346, 0.8324, 0.4346, 0.8324, 0.4346, 0.8324, 0.4346, 0.8324, 0.4346, 0.8324, 0.4346, 0.8324, 0.4346, 0.8324, 0.4346, 0.8324, 0.4346, 0.8324, 0.4346, 0.8324, 0.4346, 0.8324, 0.4346, 0.8324, 0.4346, 0.8324, 0.4346, 0.8324, 0.4346, 0.8324, 0.4346, 0.8324, 0.4346, 0.8324, 0.4346, 0.8324, 0.4346, 0.8324, 0.4346, 0.8324, 0.4346, 0.8324, 0.4346, 0.8324, 0.4346, 0.8324, 0.4346, 0.8324, 0.4346, 0.8324, 0.4346, 0.8324, 0.4346, 0.8324, 0.4346, 0.8324, 0.4346, 0.8324, 0.4346, 0.8324, 0.4346, 0.8324, 0.4346, 0.8324, 0.4346, 0.8324, 0.4346, 0.8324, 0.4346, 0.8324, 0.4346, 0.8324, 0.4346, 0.8324, 0.4346, 0.8324, 0.4346, 0.8324, 0.4346, 0.8324, 0.4346, 0.8324, 0.4346, 0.8324, 0.4346, 0.8324, 0.4346, 0.8324, 0.4346, 0.8324, 0.4346, 0.8324, 0.4346, 0.8324, 0.4346, 0.8324, 0.4346, 0.8324, 0.4346, 0.8324, 0.4346, 0.8324, 0.4346, 0.8324, 0.4346, 0.8324, 0.4346, 0.8324, 0.4346, 0.8324, 0.4346, 0.8324, 0.4346, 0.8324, 0.4346, 0.8324, 0.4346, 0.8324, 0.4346, 0.8324, 0.4346, 0.8324, 0.4346, 0.8324, 0.4346, 0.8324, 0.4346, 0.8324, 0.4346, 0.8324, 0.4346, 0.8324, 0.4346, 0.8324, 0.4346, 0.8324, 0.4346, 0.8324, 0.4346, 0.8324, 0.4346, 0.8324, 0.4346, 0.8324, 0.4346, 0.8324, 0.4346, 0.8324, 0.4346, 0.8324, 0.4346, 0.8324, 0.4346, 0.8324, 0.4346, 0.8324, 0.4346, 0.8324, 0.4346, 0.8324, 0.4346, 0.8324, 0.4346, 0.8324, 0.4346, 0.8324, 0.4346, 0.8324, 0.4346, 0.8324, 0.4346, 0.8324, 0.4346, 0.8324, 0.4346, 0.8324, 0.4346, 0.8324, 0.4346, 0.8324, 0.4346, 0.8324, 0.4346, 0.8324, 0.4346, 0.8324, 0.4346, 0.8324, 0.4346, 0.8324, 0.4346, 0.8324, 0.4346, 0.8324, 0.4346, 0.8324, 0.4346, 0.8324, 0.4346, 0.8324, 0.4346, 0.8324, 0.4346, 0.8324, 0.4346, 0.8324, 0.4346, 0.8324, 0.4346, 0.8324, 0.4346, 0.8324, 0.4346, 0.8324, 0.4346, 0.8324, 0.4346, 0.8324, 0.4346, 0.8324, 0.4346, 0.8324, 0.4346, 0.8324, 0.4346, 0.8324, 0.4346, 0.8324, 0.4346, 0.8324, 0.4346, 0.8324, 0.4346, 0.8324, 0.4346, 0.8324, 0.4346, 0.8324, 0.4346, 0.8324, 0.4346, 0.8324, 0.4346, 0.8324, 0.4346, 0.8324, 0.4346, 0.8324, 0.4346, 0.8324, 0.4346, 0.8324, 0.4346, 0.8324, 0.4346, 0.8324, 0.4346, 0.8324, 0.4346, 0.8324, 0.4346, 0.8324, 0.4346, 0.8324, 0.4346, 0.8324, 0.4346, 0.8324, 0.4346, 0.8324, 0.4346, 0.8324, 0.4346, 0.8324, 0.4346, 0.8324, 0.4346, 0.8324, 0.4346, 0.8324, 0.4346, 0.8324, 0.4346, 0.8324, 0.4346, 0.8324, 0.4346, 0.8324, 0.4346, 0.8324, 0.4346, 0.8324, 0.4346, 0.8324, 0.4346, 0.8324, 0.4346, 0.8324, 0.4346, 0.8324, 0.4346, 0.8324, 0.4346, 0.8324, 0.4346, 0.8324, 0.4346, 0.8324, 0.4346, 0.8324, 0.4346, 0.8324, 0.4346, 0.8324, 0.4346, 0.8324, 0.4346, 0.8324, 0.4346, 0.8324, 0.4346, 0.8324, 0.4346, 0.8324, 0.4346, 0.8324, 0.4346, 0.8324, 0.4346, 0.8324, 0.4346, 0.8324, 0.4346, 0.8324, 0.4346, 0.8324, 0.4346, 0.8324, 0.4346, 0.8324, 0.4346, 0.8324, 0.4346, 0.8324, 0.4346, 0.8324, 0.4346, 0.8324, 0.4346, 0.8324, 0.4346, 0.8324, 0.4346, 0.8324, 0.4346, 0.8324, 0.4346, 0.8324, 0.4346, 0.8324, 0.4346, 0.8324, 0.4346, 0.8324, 0.4346, 0.8324, 0.4346, 0.8324, 0.4346, 0.8324, 0.4346, 0.8324, 0.4346, 0.8324, 0.4346, 0.8324, 0.4346, 0.8324, 0.4346, 0.8324, 0.4346, 0.8324, 0.4346, 0.8324, 0.4346, 0.8324, 0.4346, 0.8324, 0.4346, 0.8324, 0.4346, 0.8324, 0.4346, 0.8324, 0.4346, 0.8324, 0.4346, 0.8324, 0.4346, 0.8324, 0.4346, 0.8324, 0.4346, 0.8324, 0.4346, 0.8324, 0.4346, 0.8324, 0.4346, 0.8324, 0.4346, 0.8324, 0.4346, 0.8324, 0.4346, 0.8324, 0.4346, 0.8324, 0.4346, 0.8324, 0.4346, 0.8324, 0.4346, 0.8324, 0.4346, 0.8324, 0.4346, 0.8324, 0.4346, 0.8324, 0.4346, 0.8324, 0.4346, 0.8324, 0.4346, 0.8324, 0.4346, 0.8324, 0.4346, 0.8324, 0.4346, 0.8324, 0.4346, 0.8324, 0.4346, 0.8324, 0.4346, 0.8324, 0.4346, 0.8324, 0.4346, 0.8324, 0.4346, 0.8324, 0.4346, 0.8324, 0.4346, 0.8324, 0.4346, 0.8324, 0.4346, 0.8324, 0.4346, 0.8324, 0.4346, 0.8324, 0.4346, 0.8324, 0.4346, 0.8324, 0.4346, 0.8324, 0.4346, 0.8324, 0.4346, 0.8324, 0.4346, 0.8324, 0.4346, 0.8324, 0.4346, 0.8324, 0.4346, 0.8324, 0.4346, 0.8324, 0.4346, 0.8324, 0.4346, 0.8324, 0.4346, 0.8324, 0.4346, 0.8324, 0.4346, 0.8324, 0.4346, 0.8324, 0.4346, 0.8324, 0.4346, 0.8324, 0.4346, 0.8324, 0.4346, 0.8324, 0.4346, 0.8324, 0.4346, 0.8324, 0.4346, 0.8324, 0.4346, 0.8324, 0.4346, 0.8324, 0.4346, 0.8324, 0.4346, 0.8324, 0.4346, 0.8324, 0.4346, 0.8324, 0.4346, 0.8324, 0.4346, 0.8324, 0.4346, 0.8324, 0.4346, 0.8324, 0.4346, 0.8324, 0.4346, 0.8324, 0.4346, 0.8324, 0.4346, 0.8324, 0.4346, 0.8324, 0.4346, 0.8324, 0.4346, 0.8324, 0.4346, 0.8324, 0.4346, 0.8324, 0.4346, 0.8324, 0.4346, 0.8324, 0.4346, 0.8324, 0.4346, 0.8324, 0.4346, 0.8324, 0.4346, 0.8324, 0.4346, 0.8324, 0.4346, 0.8324, 0.4346, 0.8324, 0.4346, 0.8324, 0.4346, 0.8324, 0.4346, 0.8324, 0.4346, 0.8324, 0.4346, 0.8324, 0.4346, 0.8324, 0.4346, 0.8324, 0.4346, 0.8324, 0.4346, 0.8324, 0.4346, 0.8324, 0.4346, 0.8324, 0.4346, 0.8324, 0.4346, 0.8324, 0.4346, 0.8324, 0.4346, 0.8324, 0.4346, 0.8324, 0.4346, 0.8324, 0.4346, 0.8324, 0.4346, 0.8324, 0.4346, 0.8324, 0.4346, 0.8324, 0.4346, 0.8324, 0.4346, 0.8324, 0.4346, 0.8324, 0.4346, 0.8324, 0.4346, 0.8324, 0.4346, 0.8324, 0.4346, 0.8324, 0.4346, 0.8324, 0.4346, 0.8324, 0.4346, 0.8324, 0.4346, 0.8324, 0.4346, 0.8324, 0.4346, 0.8324, 0.4346, 0.8324, 0.4346, 0.8324, 0.4346, 0.8324, 0.4346, 0.8324, 0.4346, 0.8324, 0.4346, 0.8324, 0.4346, 0.8324, 0.4346, 0.8324, 0.4346, 0.8324, 0.4346, 0.8324, 0.4346, 0.8324, 0.4346, 0.8324, 0.4346, 0.8324, 0.4346, 0.8324, 0.4346, 0.8324, 0.4346, 0.8324, 0.4346, 0.8324, 0.4346, 0.8324, 0.4346, 0.8324, 0.4346, 0.8324, 0.4346, 0.8324, 0.4346, 0.8324, 0.4346, 0.8324, 0.4346, 0.8324, 0.4346, 0.8324, 0.4346, 0.8324, 0.4346, 0.8324, 0.4346, 0.8324, 0.4346, 0.8324, 0.4346, 0.8324, 0.4346, 0.8324, 0.4346, 0.8324, 0.4346, 0.8324, 0.4346, 0.8324, 0.4346, 0.8324, 0.4346, 0.8324, 0.4346, 0.8324, 0.4346, 0.8324, 0.4346, 0.8324, 0.4346, 0.8324, 0.4346, 0.8324, 0.4346, 0.8324, 0.4346, 0.8324, 0.4346, 0.8324, 0.4346, 0.8324, 0.4346, 0.8324, 0.4346, 0.8324, 0.4346, 0.8324, 0.4346, 0.8324, 0.4346, 0.8324, 0.4346, 0.8324, 0.4346, 0.8324, 0.4346, 0.8324, 0.4346, 0.8324, 0.4346, 0.8324, 0.4346, 0.8324, 0.4346, 0.8324, 0.4346, 0.8324, 0.4346, 0.8324, 0.4346, 0.8324, 0.4346, 0.8324, 0.4346, 0.8324, 0.4346, 0.8324, 0.4346, 0.8324, 0.4346, 0.8324, 0.4346, 0.8324, 0.4346, 0.8324, 0.4346, 0.8324, 0.4346, 0.8324, 0.4346, 0.8324, 0.4346, 0.8324, 0.4346, 0.8324, 0.4346, 0.8324, 0.4346, 0.8324, 0.4346, 0.8324, 0.4346, 0.8324, 0.4346, 0.8324, 0.4346, 0.8324, 0.4346, 0.8324, 0.4346, 0.8324, 0.4346, 0.8324, 0.4346, 0.8324, 0.4346, 0.8324, 0.4346, 0.8324, 0.4346, 0.8324, 0.4346, 0.8324, 0.4346, 0.8324, 0.4346, 0.8324, 0.4346, 0.8324, 0.4346, 0.8324, 0.4346, 0.8324, 0.4346, 0.8324, 0.4346, 0.8324, 0.4346, 0.8324, 0.4346, 0.8324, 0.4346, 0.8324, 0.4346, 0.8324, 0.4346, 0.8324, 0.4346, 0.8324, 0.4346, 0.8324, 0.4346, 0.8324, 0.4346, 0.8324, 0.4346, 0.8324, 0.4346, 0.8324, 0.4346, 0.8324, 0.4346, 0.8324, 0.4346, 0.8324, 0.4346, 0.8324, 0.4346, 0.8324, 0.4346, 0.8324, 0.4346, 0.8324, 0.4346, 0.8324, 0.4346, 0.8324, 0.4346, 0.8324, 0.4346, 0.8324, 0.4346, 0.8324, 0.4346, 0.8324, 0.4346, 0.8324, 0.4346, 0.8324, 0.4346, 0.8324, 0.4346, 0.8324, 0.4346, 0.8324, 0.4346, 0.8324, 0.4346, 0.8324, 0.4346, 0.8324, 0.4346, 0.8324, 0.4346, 0.8324, 0.4346, 0.8324, 0.4346, 0.8324, 0.4346, 0.8324, 0.4346, 0.8324, 0.4346, 0.8324, 0.4346, 0.8324, 0.4346, 0.8324, 0.4346, 0.8324, 0.4346, 0.8324, 0.4346, 0.8324, 0.4346, 0.8324, 0.4346, 0.8324, 0.4346, 0.8324, 0.4346, 0.8324, 0.4346, 0.8324, 0.4346, 0.8324, 0.4346, 0.8324, 0.4346, 0.8324, 0.4346, 0.8324, 0.4346, 0.8324, 0.4346, 0.8324, 0.4346, 0.8324, 0.4346, 0.8324, 0.4346, 0.8324, 0.4346, 0.8324, 0.4346, 0.8324, 0.4346, 0.8324, 0.4346, 0.8324, 0.4346, 0.8324, 0.4346, 0.8324, 0.4346, 0.8324, 0.4346, 0.8324, 0.4346, 0.8324, 0.4346, 0.8324, 0.4346, 0.8324, 0.4346, 0.8324, 0.4346, 0.8324, 0.4346, 0.8324, 0.4346, 0.8324, 0.4346, 0.8324, 0.4346, 0.8324, 0.4346, 0.8324, 0.4346, 0.8324, 0.4346, 0.8324, 0.4346, 0.8324, 0.4346, 0.8324, 0.4346, 0.8324, 0.4346, 0.8324, 0.4346, 0.8324, 0.4346, 0.8324, 0.4346, 0.8324, 0.4346, 0.8324, 0.4346, 0.8324, 0.4346, 0.8324, 0.4346, 0.8324, 0.4346, 0.8324, 0.4346, 0.8324, 0.4346, 0.8324, 0.4346, 0.8324, 0.4346, 0.8324, 0.4346, 0.8324, 0.4346, 0.8324, 0.4346, 0.8324, 0.4346, 0.8324, 0.4346, 0.8324, 0.4346, 0.8324, 0.4346, 0.8324, 0.4346, 0.8324, 0.4346, 0.8324, 0.4346, 0.8324, 0.4346, 0.8324, 0.4346, 0.8324, 0.4346, 0.8324, 0.4346, 0.8324, 0.4346, 0.8324, 0.4346, 0.8324, 0.4346, 0.8324, 0.4346, 0.8324, 0.4346, 0.8324, 0.4346, 0.8324, 0.4346, 0.8324, 0.4346, 0.8324, 0.4346, 0.8324, 0.4346, 0.8324, 0.4346, 0.8324, 0.4346, 0.8324, 0.4346, 0.8324, 0.4346, 0.8324, 0.4346, 0.8324, 0.4346, 0.8324, 0.4346, 0.8324, 0.4346, 0.8324, 0.4346, 0.8324, 0.4346, 0.8324, 0.4346, 0.8324, 0.4346, 0.8324, 0.4346, 0.8324, 0.4346, 0.8324, 0.4346, 0.8324, 0.4346, 0.8324, 0.4346, 0.8324, 0.4346, 0.8324, 0.4346, 0.8324, 0.4346, 0.8324, 0.4346, 0.5744, 0.3354, 0.5744, 0.3354, 0.5744, 0.3354, 0.5744, 0.3354, 0.5744, 0.3354, 0.5744, 0.3354, 0.5744, 0.3354, 0.5744, 0.3354, 0.5744, 0.3354, 0.5744, 0.3354, 0.5744, 0.3354, 0.5744, 0.3354, 0.5744, 0.3354, 0.5744, 0.3354, 0.5744, 0.3354, 0.5744, 0.3354, 0.5744, 0.3354, 0.5744, 0.3354, 0.5744, 0.3354, 0.5744, 0.3354, 0.5744, 0.3354, 0.5744, 0.3354, 0.5744, 0.3354, 0.5744, 0.3354, 0.5744, 0.3354, 0.5744, 0.3354, 0.5744, 0.3354, 0.5744, 0.3354, 0.5744, 0.3354, 0.5744, 0.3354, 0.5744, 0.3354, 0.5744, 0.3354, 0.5744, 0.3354, 0.5744, 0.3354, 0.5744, 0.3354, 0.5744, 0.3354, 0.5744, 0.3354, 0.5744, 0.3354, 0.5744, 0.3354, 0.5744, 0.3354, 0.5744, 0.3354, 0.5744, 0.3354, 0.5744, 0.3354, 0.5744, 0.3354, 0.5744, 0.3354, 0.5744, 0.3354, 0.5744, 0.3354, 0.5744, 0.3354, 0.5744, 0.3354, 0.5744, 0.3354, 0.5744, 0.3354, 0.5744, 0.3354, 0.5744, 0.3354, 0.5744, 0.3354, 0.5744, 0.3354, 0.5744, 0.3354, 0.5744, 0.3354, 0.5744, 0.3354, 0.5744, 0.3354, 0.5744, 0.3354, 0.5744, 0.3354, 0.5744, 0.3354, 0.5744, 0.3354, 0.5744, 0.3354, 0.5744, 0.3354, 0.5744, 0.3354, 0.5744, 0.3354, 0.5744, 0.3354, 0.5744, 0.3354, 0.5744, 0.3354, 0.5744, 0.3354, 0.5744, 0.3354, 0.5744, 0.3354, 0.5744, 0.3354, 0.5744, 0.3354, 0.5744, 0.3354, 0.5744, 0.3354, 0.5744, 0.3354, 0.5744, 0.3354, 0.5744, 0.3354, 0.5744, 0.3354, 0.5744, 0.3354, 0.5744, 0.3354, 0.5744, 0.3354, 0.5744, 0.3354, 0.5744, 0.3354, 0.5744, 0.3354, 0.5744, 0.3354, 0.5744, 0.3354, 0.5744, 0.3354, 0.5744, 0.3354, 0.5744, 0.3354, 0.5744, 0.3354, 0.5744, 0.3354, 0.5744, 0.3354, 0.5744, 0.3354, 0.5744, 0.3354, 0.5744, 0.3354, 0.5744, 0.3354, 0.5744, 0.3354, 0.5744, 0.3354, 0.5744, 0.3354, 0.5744, 0.3354, 0.5744, 0.3354, 0.5744, 0.3354, 0.5744, 0.3354, 0.5744, 0.3354, 0.5744, 0.3354, 0.5744, 0.3354, 0.5744, 0.3354, 0.5744, 0.3354, 0.5744, 0.3354, 0.5744, 0.3354, 0.5744, 0.3354, 0.5744, 0.3354, 0.5744, 0.3354, 0.5744, 0.3354, 0.5744, 0.3354, 0.5744, 0.3354, 0.5744, 0.3354, 0.5744, 0.3354, 0.5744, 0.3354, 0.5744, 0.3354, 0.5744, 0.3354, 0.5744, 0.3354, 0.5744, 0.3354, 0.5744, 0.3354, 0.5744, 0.3354, 0.5744, 0.3354, 0.5744, 0.3354, 0.5744, 0.3354, 0.5744, 0.3354, 0.5744, 0.3354, 0.5744, 0.3354, 0.5744, 0.3354, 0.5744, 0.3354, 0.5744, 0.3354, 0.5744, 0.3354, 0.5744, 0.3354, 0.5744, 0.3354, 0.5744, 0.3354, 0.5744, 0.3354, 0.5744, 0.3354, 0.5744, 0.3354, 0.5744, 0.3354, 0.5744, 0.3354, 0.5744, 0.3354, 0.5744, 0.3354, 0.5744, 0.3354, 0.5744, 0.3354, 0.5744, 0.3354, 0.5744, 0.3354, 0.5744, 0.3354, 0.5744, 0.3354, 0.5744, 0.3354, 0.5744, 0.3354, 0.5744, 0.3354, 0.5744, 0.3354, 0.5744, 0.3354, 0.5744, 0.3354, 0.5744, 0.3354, 0.5744, 0.3354, 0.5744, 0.3354, 0.5744, 0.3354, 0.5744, 0.3354, 0.5744, 0.3354, 0.5744, 0.3354, 0.5744, 0.3354, 0.5744, 0.3354, 0.5744, 0.3354, 0.5744, 0.3354, 0.5744, 0.3354, 0.5744, 0.3354, 0.5744, 0.3354, 0.5744, 0.3354, 0.5744, 0.3354, 0.5744, 0.3354, 0.5744, 0.3354, 0.5744, 0.3354, 0.5744, 0.3354, 0.5744, 0.3354, 0.5744, 0.3354, 0.5744, 0.3354, 0.5744, 0.3354, 0.5744, 0.3354, 0.5744, 0.3354, 0.5744, 0.3354, 0.5744, 0.3354, 0.5744, 0.3354, 0.5744, 0.3354, 0.5744, 0.3354, 0.5744, 0.3354, 0.5744, 0.3354, 0.5744, 0.3354, 0.5744, 0.3354, 0.5744, 0.3354, 0.5744, 0.3354, 0.5744, 0.3354, 0.5744, 0.3354, 0.5744, 0.3354, 0.5744, 0.3354, 0.5744, 0.3354, 0.5744, 0.3354, 0.5744, 0.3354, 0.5744, 0.3354, 0.5744, 0.3354, 0.5744, 0.3354, 0.5744, 0.3354, 0.5744, 0.3354, 0.5744, 0.3354, 0.5744, 0.3354, 0.5744, 0.3354, 0.5744, 0.3354, 0.5744, 0.3354, 0.5744, 0.3354, 0.5744, 0.3354, 0.5744, 0.3354, 0.5744, 0.3354, 0.5744, 0.3354, 0.5744, 0.3354, 0.5744, 0.3354, 0.5744, 0.3354, 0.5744, 0.3354, 0.5744, 0.3354, 0.5744, 0.3354, 0.5744, 0.3354, 0.5744, 0.3354, 0.5744, 0.3354, 0.5744, 0.3354, 0.5744, 0.3354, 0.5744, 0.3354, 0.5744, 0.3354, 0.5744, 0.3354, 0.5744, 0.3354, 0.5744, 0.3354, 0.5744, 0.3354, 0.5744, 0.3354, 0.5744, 0.3354, 0.5744, 0.3354, 0.5744, 0.3354, 0.5744, 0.3354, 0.5744, 0.3354, 0.5744, 0.3354, 0.5744, 0.3354, 0.5744, 0.3354, 0.5744, 0.3354, 0.5744, 0.3354, 0.5744, 0.3354, 0.5744, 0.3354, 0.5744, 0.3354, 0.5744, 0.3354, 0.5744, 0.3354, 0.5744, 0.3354, 0.5744, 0.3354, 0.5744, 0.3354, 0.5744, 0.3354, 0.5744, 0.3354, 0.5744, 0.3354, 0.5744, 0.3354, 0.5744, 0.3354, 0.5744, 0.3354, 0.5744, 0.3354, 0.5744, 0.3354, 0.5744, 0.3354, 0.5744, 0.3354, 0.5744, 0.3354, 0.5744, 0.3354, 0.5744, 0.3354, 0.5744, 0.3354, 0.5744, 0.3354, 0.5744, 0.3354, 0.5744, 0.3354, 0.5744, 0.3354, 0.5744, 0.3354, 0.5744, 0.3354, 0.5744, 0.3354, 0.5744, 0.3354, 0.5744, 0.3354, 0.5744, 0.3354, 0.5744, 0.3354, 0.5744, 0.3354, 0.5744, 0.3354, 0.5744, 0.3354, 0.5744, 0.3354, 0.5744, 0.3354, 0.5744, 0.3354, 0.5744, 0.3354, 0.5744, 0.3354, 0.5744, 0.3354, 0.5744, 0.3354, 0.5744, 0.3354, 0.5744, 0.3354, 0.5744, 0.3354, 0.5744, 0.3354, 0.5744, 0.3354, 0.5744, 0.3354, 0.5744, 0.3354, 0.5744, 0.3354, 0.5744, 0.3354, 0.5744, 0.3354, 0.5744, 0.3354, 0.5744, 0.3354, 0.5744, 0.3354, 0.5744, 0.3354, 0.5744, 0.3354, 0.5744, 0.3354, 0.5744, 0.3354, 0.5744, 0.3354, 0.5744, 0.3354, 0.5744, 0.3354, 0.5744, 0.3354, 0.5744, 0.3354, 0.5744, 0.3354, 0.5744, 0.3354, 0.5744, 0.3354, 0.5744, 0.3354, 0.5744, 0.3354, 0.5744, 0.3354, 0.5744, 0.3354, 0.5744, 0.3354, 0.5744, 0.3354, 0.5744, 0.3354, 0.5744, 0.3354, 0.5744, 0.3354, 0.5744, 0.3354, 0.5744, 0.3354, 0.5744, 0.3354, 0.5744, 0.3354, 0.5744, 0.3354, 0.5744, 0.3354, 0.5744, 0.3354, 0.5744, 0.3354, 0.5744, 0.3354, 0.5744, 0.3354, 0.5744, 0.3354, 0.5744, 0.3354, 0.5744, 0.3354, 0.5744, 0.3354, 0.5744, 0.3354, 0.5744, 0.3354, 0.5744, 0.3354, 0.5744, 0.3354, 0.5744, 0.3354, 0.5744, 0.3354, 0.5744, 0.3354, 0.5744, 0.3354, 0.5744, 0.3354, 0.5744, 0.3354, 0.5744, 0.3354, 0.5744, 0.3354, 0.5744, 0.3354, 0.5744, 0.3354, 0.5744, 0.3354, 0.5744, 0.3354, 0.5744, 0.3354, 0.5744, 0.3354, 0.5744, 0.3354, 0.5744, 0.3354, 0.5744, 0.3354, 0.5744, 0.3354, 0.5744, 0.3354, 0.5744, 0.3354, 0.5744, 0.3354, 0.5744, 0.3354, 0.5744, 0.3354, 0.5744, 0.3354, 0.5744, 0.3354, 0.5744, 0.3354, 0.5744, 0.3354, 0.5744, 0.3354, 0.5744, 0.3354, 0.5744, 0.3354, 0.5744, 0.3354, 0.5744, 0.3354, 0.5744, 0.3354, 0.5744, 0.3354, 0.5744, 0.3354, 0.5744, 0.3354, 0.5744, 0.3354, 0.5744, 0.3354, 0.5744, 0.3354, 0.5744, 0.3354, 0.5744, 0.3354, 0.5744, 0.3354, 0.5744, 0.3354, 0.5744, 0.3354, 0.5744, 0.3354, 0.5744, 0.3354, 0.5744, 0.3354, 0.5744, 0.3354, 0.5744, 0.3354, 0.5744, 0.3354, 0.5744, 0.3354, 0.5744, 0.3354, 0.5744, 0.3354, 0.5744, 0.3354, 0.5744, 0.3354, 0.5744, 0.3354, 0.5744, 0.3354, 0.5744, 0.3354, 0.5744, 0.3354, 0.5744, 0.3354, 0.5744, 0.3354, 0.5744, 0.3354, 0.5744, 0.3354, 0.5744, 0.3354, 0.5744, 0.3354, 0.5744, 0.3354, 0.5744, 0.3354, 0.5744, 0.3354, 0.5744, 0.3354, 0.5744, 0.3354, 0.5744, 0.3354, 0.5744, 0.3354, 0.5744, 0.3354, 0.5744, 0.3354, 0.5744, 0.3354, 0.5744, 0.3354, 0.5744, 0.3354, 0.5744, 0.3354, 0.5744, 0.3354, 0.5744, 0.3354, 0.5744, 0.3354, 0.5744, 0.3354, 0.5744, 0.3354, 0.5744, 0.3354, 0.5744, 0.3354, 0.5744, 0.3354, 0.5744, 0.3354, 0.5744, 0.3354, 0.5744, 0.3354, 0.5744, 0.3354, 0.5744, 0.3354, 0.5744, 0.3354, 0.5744, 0.3354, 0.5744, 0.3354, 0.5744, 0.3354, 0.5744, 0.3354, 0.5744, 0.3354, 0.5744, 0.3354, 0.5744, 0.3354, 0.5744, 0.3354, 0.5744, 0.3354, 0.5744, 0.3354, 0.5744, 0.3354, 0.5744, 0.3354, 0.5744, 0.3354, 0.5744, 0.3354, 0.5744, 0.3354, 0.5744, 0.3354, 0.5744, 0.3354, 0.5744, 0.3354, 0.5744, 0.3354, 0.5744, 0.3354, 0.5744, 0.3354, 0.5744, 0.3354, 0.5744, 0.3354, 0.5744, 0.3354, 0.5744, 0.3354, 0.5744, 0.3354, 0.5744, 0.3354, 0.5744, 0.3354, 0.5744, 0.3354, 0.5744, 0.3354, 0.5744, 0.3354, 0.5744, 0.3354, 0.5744, 0.3354, 0.5744, 0.3354, 0.5744, 0.3354, 0.5744, 0.3354, 0.5744, 0.3354, 0.5744, 0.3354, 0.5744, 0.3354, 0.5744, 0.3354, 0.5744, 0.3354, 0.5744, 0.3354, 0.5744, 0.3354, 0.5744, 0.3354, 0.5744, 0.3354, 0.5744, 0.3354, 0.5744, 0.3354, 0.5744, 0.3354, 0.5744, 0.3354, 0.5744, 0.3354, 0.5744, 0.3354, 0.5744, 0.3354, 0.5744, 0.3354, 0.5744, 0.3354, 0.5744, 0.3354, 0.5744, 0.3354, 0.5744, 0.3354, 0.5744, 0.3354, 0.5744, 0.3354, 0.5744, 0.3354, 0.5744, 0.3354, 0.5744, 0.3354, 0.5744, 0.3354, 0.5744, 0.3354, 0.5744, 0.3354, 0.5744, 0.3354, 0.5744, 0.3354, 0.5744, 0.3354, 0.5744, 0.3354, 0.5744, 0.3354, 0.5744, 0.3354, 0.5744, 0.3354, 0.5744, 0.3354, 0.5744, 0.3354, 0.5744, 0.3354, 0.5744, 0.3354, 0.5744, 0.3354, 0.5744, 0.3354, 0.5744, 0.3354, 0.5744, 0.3354, 0.5744, 0.3354, 0.5744, 0.3354, 0.5744, 0.3354, 0.5744, 0.3354, 0.5744, 0.3354, 0.5744, 0.3354, 0.5744, 0.3354, 0.5744, 0.3354, 0.5744, 0.3354, 0.5744, 0.3354, 0.5744, 0.3354, 0.5744, 0.3354, 0.5744, 0.3354, 0.5744, 0.3354, 0.5744, 0.3354, 0.5744, 0.3354, 0.5744, 0.3354, 0.5744, 0.3354, 0.5744, 0.3354, 0.5744, 0.3354, 0.5744, 0.3354, 0.5744, 0.3354, 0.5744, 0.3354, 0.5744, 0.3354, 0.5744, 0.3354, 0.5744, 0.3354, 0.5744, 0.3354, 0.5744, 0.3354, 0.5744, 0.3354, 0.5744, 0.3354, 0.5744, 0.3354, 0.5744, 0.3354, 0.5744, 0.3354, 0.5744, 0.3354, 0.5744, 0.3354, 0.5744, 0.3354, 0.5744, 0.3354, 0.5744, 0.3354, 0.5744, 0.3354, 0.5744, 0.3354, 0.5744, 0.3354, 0.5744, 0.3354, 0.5744, 0.3354, 0.5744, 0.3354, 0.5744, 0.3354, 0.5744, 0.3354, 0.5744, 0.3354, 0.5744, 0.3354, 0.5744, 0.3354, 0.5744, 0.3354, 0.5744, 0.3354, 0.5744, 0.3354, 0.5744, 0.3354, 0.5744, 0.3354, 0.5744, 0.3354, 0.5744, 0.3354, 0.5744, 0.3354, 0.5744, 0.3354, 0.5744, 0.3354, 0.5744, 0.3354, 0.5744, 0.3354, 0.5744, 0.3354, 0.5744, 0.3354, 0.5744, 0.3354, 0.5744, 0.3354, 0.5744, 0.3354, 0.5744, 0.3354, 0.5744, 0.3354, 0.5744, 0.3354, 0.5744, 0.3354, 0.5744, 0.3354, 0.5744, 0.3354, 0.5744, 0.3354, 0.5744, 0.3354, 0.5744, 0.3354, 0.5744, 0.3354, 0.5744, 0.3354, 0.5744, 0.3354, 0.5744, 0.3354, 0.5744, 0.3354, 0.5744, 0.3354, 0.5744, 0.3354, 0.5744, 0.3354, 0.5744, 0.3354, 0.5744, 0.3354, 0.5744, 0.3354, 0.5744, 0.3354, 0.5744, 0.3354, 0.5744, 0.3354, 0.5744, 0.3354, 0.5744, 0.3354, 0.5744, 0.3354, 0.5744, 0.3354, 0.5744, 0.3354, 0.5744, 0.3354, 0.5744, 0.3354, 0.5744, 0.3354, 0.5744, 0.3354, 0.5744, 0.3354, 0.5744, 0.3354, 0.5744, 0.3354, 0.5744, 0.3354, 0.5744, 0.3354, 0.5744, 0.3354, 0.5744, 0.3354, 0.5744, 0.3354, 0.5744, 0.3354, 0.5744, 0.3354, 0.5744, 0.3354, 0.5744, 0.3354, 0.5744, 0.3354, 0.5744, 0.3354, 0.5744, 0.3354, 0.5744, 0.3354, 0.5744, 0.3354, 0.5744, 0.3354, 0.5744, 0.3354, 0.5744, 0.3354, 0.5744, 0.3354, 0.5744, 0.3354, 0.5744, 0.3354, 0.5744, 0.3354, 0.5744, 0.3354, 0.5744, 0.3354, 0.5744, 0.3354, 0.5744, 0.3354, 0.5744, 0.3354, 0.5744, 0.3354, 0.5744, 0.3354, 0.5744, 0.3354, 0.5744, 0.3354, 0.5744, 0.3354, 0.5744, 0.3354, 0.5744, 0.3354, 0.5744, 0.3354, 0.5744, 0.3354, 0.5744, 0.3354, 0.5744, 0.3354, 0.5744, 0.3354, 0.5744, 0.3354, 0.5744, 0.3354, 0.5744, 0.3354, 0.5744, 0.3354, 0.5744, 0.3354, 0.5744, 0.3354, 0.5744, 0.3354, 0.5744, 0.3354, 0.5744, 0.3354, 0.5744, 0.3354, 0.5744, 0.3354, 0.5744, 0.3354, 0.5744, 0.3354, 0.5744, 0.3354, 0.5744, 0.3354, 0.5744, 0.3354, 0.5744, 0.3354, 0.5744, 0.3354, 0.5744, 0.3354, 0.5744, 0.3354, 0.5744, 0.3354, 0.5744, 0.3354, 0.5744, 0.3354, 0.5744, 0.3354, 0.5744, 0.3354, 0.5744, 0.3354, 0.5744, 0.3354, 0.5744, 0.3354, 0.5744, 0.3354, 0.5744, 0.3354, 0.5744, 0.3354, 0.5744, 0.3354, 0.5744, 0.3354, 0.5744, 0.3354, 0.5744, 0.3354, 0.5744, 0.3354, 0.5744, 0.3354, 0.5744, 0.3354, 0.5744, 0.3354, 0.5744, 0.3354, 0.5744, 0.3354, 0.5744, 0.3354, 0.5744, 0.3354, 0.5744, 0.3354, 0.5744, 0.3354, 0.5744, 0.3354, 0.5744, 0.3354, 0.5744, 0.3354, 0.5744, 0.3354, 0.5744, 0.3354, 0.5744, 0.3354, 0.5744, 0.3354, 0.5744, 0.3354, 0.5744, 0.3354, 0.5744, 0.3354, 0.5744, 0.3354, 0.5744, 0.3354, 0.5744, 0.3354, 0.5744, 0.3354, 0.5744, 0.3354, 0.5744, 0.3354, 0.5744, 0.3354, 0.5744, 0.3354, 0.5744, 0.3354, 0.5744, 0.3354, 0.5744, 0.3354, 0.5744, 0.3354, 0.5744, 0.3354, 0.5744, 0.3354, 0.5744, 0.3354, 0.5744, 0.3354, 0.5744, 0.3354, 0.5744, 0.3354, 0.5744, 0.3354, 0.5744, 0.3354, 0.5744, 0.3354, 0.5744, 0.3354, 0.5744, 0.3354, 0.5744, 0.3354, 0.5744, 0.3354, 0.5744, 0.3354, 0.5744, 0.3354, 0.5744, 0.3354, 0.5744, 0.3354, 0.5744, 0.3354, 0.5744, 0.3354, 0.5744, 0.3354, 0.5744, 0.3354, 0.5744, 0.3354, 0.5744, 0.3354, 0.5744, 0.3354, 0.5744, 0.3354, 0.5744, 0.3354, 0.5744, 0.3354, 0.5744, 0.3354, 0.5744, 0.3354, 0.5744, 0.3354, 0.5744, 0.3354, 0.5744, 0.3354, 0.5744, 0.3354, 0.5744, 0.3354, 0.5744, 0.3354, 0.5744, 0.3354, 0.5744, 0.3354, 0.5744, 0.3354, 0.5744, 0.3354, 0.5744, 0.3354, 0.5744, 0.3354, 0.5744, 0.3354, 0.5744, 0.3354, 0.5744, 0.3354, 0.5744, 0.3354, 0.5744, 0.3354, 0.5744, 0.3354, 0.5744, 0.3354, 0.5744, 0.3354, 0.5744, 0.3354, 0.5744, 0.3354, 0.5744, 0.3354, 0.5744, 0.3354, 0.5744, 0.3354, 0.5744, 0.3354, 0.5744, 0.3354, 0.5744, 0.3354, 0.5744, 0.3354, 0.5744, 0.3354, 0.5744, 0.3354, 0.5744, 0.3354, 0.5744, 0.3354, 0.5744, 0.3354, 0.5744, 0.3354, 0.5744, 0.3354, 0.5744, 0.3354, 0.5744, 0.3354, 0.5744, 0.3354, 0.5744, 0.3354, 0.5744, 0.3354, 0.5744, 0.3354, 0.5744, 0.3354, 0.5744, 0.3354, 0.5744, 0.3354, 0.5744, 0.3354, 0.5744, 0.3354, 0.5744, 0.3354, 0.5744, 0.3354, 0.5744, 0.3354, 0.5744, 0.3354, 0.5744, 0.3354, 0.5744, 0.3354, 0.5744, 0.3354, 0.5744, 0.3354, 0.5744, 0.3354, 0.5744, 0.3354, 0.5744, 0.3354, 0.5744, 0.3354, 0.5744, 0.3354, 0.5744, 0.3354, 0.5744, 0.3354, 0.5744, 0.3354, 0.5744, 0.3354, 0.5744, 0.3354, 0.5744, 0.3354, 0.5744, 0.3354, 0.5744, 0.3354, 0.5744, 0.3354, 0.5744, 0.3354, 0.5744, 0.3354, 0.5744, 0.3354, 0.5744, 0.3354, 0.5744, 0.3354, 0.5744, 0.3354, 0.5744, 0.3354, 0.5744, 0.3354, 0.5744, 0.3354, 0.5744, 0.3354, 0.5744, 0.3354, 0.5744, 0.3354, 0.5744, 0.3354, 0.5744, 0.3354, 0.5744, 0.3354, 0.5744, 0.3354, 0.5744, 0.3354, 0.5744, 0.3354, 0.5744, 0.3354, 0.5744, 0.3354, 0.5744, 0.3354, 0.5744, 0.3354, 0.5744, 0.3354, 0.5744, 0.3354, 0.5744, 0.3354, 0.5744, 0.3354, 0.5744, 0.3354, 0.5744, 0.3354, 0.5744, 0.3354, 0.5744, 0.3354, 0.5744, 0.3354, 0.5744, 0.3354, 0.5744, 0.3354, 0.5744, 0.3354, 0.5744, 0.3354, 0.5744, 0.3354, 0.5744, 0.3354, 0.5744, 0.3354, 0.5744, 0.3354, 0.5744, 0.3354, 0.5744, 0.3354, 0.5744, 0.3354, 0.5744, 0.3354, 0.5744, 0.3354, 0.5744, 0.3354, 0.5744, 0.3354, 0.5744, 0.3354, 0.5744, 0.3354, 0.5744, 0.3354, 0.5744, 0.3354, 0.5744, 0.3354, 0.5744, 0.3354, 0.5744, 0.3354, 0.5744, 0.3354, 0.5744, 0.3354, 0.5744, 0.3354, 0.5744, 0.3354, 0.5744, 0.3354, 0.5744, 0.3354, 0.5744, 0.3354, 0.5744, 0.3354, 0.5744, 0.3354, 0.5744, 0.3354, 0.5744, 0.3354, 0.5744, 0.3354, 0.5744, 0.3354, 0.5744, 0.3354, 0.5744, 0.3354, 0.5744, 0.3354, 0.5744, 0.3354, 0.5744, 0.3354, 0.5744, 0.3354, 0.5744, 0.3354, 0.5744, 0.3354, 0.5744, 0.3354, 0.5744, 0.3354, 0.5744, 0.3354, 0.5744, 0.3354, 0.5744, 0.3354, 0.5744, 0.3354, 0.5744, 0.3354, 0.5744, 0.3354, 0.5744, 0.3354, 0.5744, 0.3354, 0.5744, 0.3354, 0.5744, 0.3354, 0.5744, 0.3354, 0.5744, 0.3354, 0.5744, 0.3354, 0.5744, 0.3354, 0.5744, 0.3354, 0.5744, 0.3354, 0.5744, 0.3354, 0.5744, 0.3354, 0.5744, 0.3354, 0.5744, 0.3354, 0.5744, 0.3354, 0.5744, 0.3354, 0.5744, 0.3354, 0.5744, 0.3354, 0.5744, 0.3354, 0.5744, 0.3354, 0.5744, 0.3354, 0.5744, 0.3354, 0.5744, 0.3354, 0.5744, 0.3354, 0.5744, 0.3354, 0.5744, 0.3354, 0.5744, 0.3354, 0.5744, 0.3354, 0.5744, 0.3354, 0.5744, 0.3354, 0.5744, 0.3354, 0.5744, 0.3354, 0.5744, 0.3354, 0.5744, 0.3354, 0.5744, 0.3354, 0.5744, 0.3354, 0.5744, 0.3354, 0.5744, 0.3354, 0.5744, 0.3354, 0.5744, 0.3354, 0.5744, 0.3354, 0.5744, 0.3354, 0.5744, 0.3354, 0.5744, 0.3354, 0.5744, 0.3354, 0.5744, 0.3354, 0.5744, 0.3354, 0.5744, 0.3354, 0.5744, 0.3354, 0.5744, 0.3354, 0.5744, 0.3354, 0.5744, 0.3354, 0.5744, 0.3354, 0.5744, 0.3354, 0.5744, 0.3354, 0.5744, 0.3354, 0.5744, 0.3354, 0.5744, 0.3354, 0.5744, 0.3354, 0.5744, 0.3354, 0.5744, 0.3354, 0.5744, 0.3354, 0.5744, 0.3354, 0.5744, 0.3354, 0.5744, 0.3354, 0.5744, 0.3354, 0.5744, 0.3354, 0.5744, 0.3354, 0.5744, 0.3354, 0.5744, 0.3354, 0.5744, 0.3354, 0.5744, 0.3354, 0.5744, 0.3354, 0.5744, 0.3354, 0.5744, 0.3354, 0.5744, 0.3354, 0.5744, 0.3354, 0.5744, 0.3354, 0.5744, 0.3354, 0.5744, 0.3354, 0.5744, 0.3354, 0.5744, 0.3354, 0.5744, 0.3354, 0.5744, 0.3354, 0.5744, 0.3354, 0.5744, 0.3354, 0.5744, 0.3354, 0.5744, 0.3354, 0.5744, 0.3354, 0.5744, 0.3354, 0.5744, 0.3354, 0.5744, 0.3354, 0.5744, 0.3354, 0.5744, 0.3354, 0.5744, 0.3354, 0.5744, 0.3354, 0.5744, 0.3354, 0.5744, 0.3354, 0.5744, 0.3354, 0.5744, 0.3354, 0.5744, 0.3354, 0.5744, 0.3354, 0.5744, 0.3354, 0.5744, 0.3354, 0.5744, 0.3354, 0.5744, 0.3354, 0.5744, 0.3354, 0.5744, 0.3354, 0.5744, 0.3354, 0.5744, 0.3354, 0.5744, 0.3354, 0.5744, 0.3354, 0.5744, 0.3354, 0.5744, 0.3354, 0.5744, 0.3354, 0.5744, 0.3354, 0.5744, 0.3354, 0.5744, 0.3354, 0.5744, 0.3354, 0.5744, 0.3354, 0.5744, 0.3354, 0.5744, 0.3354, 0.5744, 0.3354, 0.5744, 0.3354, 0.5744, 0.3354, 0.5744, 0.3354, 0.5744, 0.3354, 0.5744, 0.3354, 0.5744, 0.3354, 0.5744, 0.3354, 0.5744, 0.3354, 0.5744, 0.3354, 0.5744, 0.3354, 0.5744, 0.3354, 0.5744, 0.3354, 0.5744, 0.3354, 0.5744, 0.3354, 0.5744, 0.3354, 0.5744, 0.3354, 0.5744, 0.3354, 0.5744, 0.3354, 0.5744, 0.3354, 0.5744, 0.3354, 0.5744, 0.3354, 0.5744, 0.3354, 0.5744, 0.3354, 0.5744, 0.3354, 0.5744, 0.3354, 0.5744, 0.3354, 0.5744, 0.3354, 0.5744, 0.3354, 0.5744, 0.3354, 0.5744, 0.3354, 0.5744, 0.3354, 0.5744, 0.3354, 0.5744, 0.3354, 0.5744, 0.3354, 0.5744, 0.3354, 0.5744, 0.3354, 0.5744, 0.3354, 0.5744, 0.3354, 0.5744, 0.3354, 0.5744, 0.3354, 0.5744, 0.3354, 0.5744, 0.3354, 0.5744, 0.3354, 0.5744, 0.3354, 0.5744, 0.3354, 0.5744, 0.3354, 0.5744, 0.3354, 0.5744, 0.3354, 0.5744, 0.3354, 0.5744, 0.3354, 0.5744, 0.3354, 0.5744, 0.3354, 0.5744, 0.3354, 0.5744, 0.3354, 0.5744, 0.3354, 0.5744, 0.3354, 0.5744, 0.3354, 0.5744, 0.3354, 0.5744, 0.3354, 0.5744, 0.3354, 0.5744, 0.3354, 0.5744, 0.3354, 0.5744, 0.3354, 0.5744, 0.3354, 0.5744, 0.3354, 0.5744, 0.3354, 0.5744, 0.3354, 0.5744, 0.3354, 0.5744, 0.3354, 0.5744, 0.3354, 0.5744, 0.3354, 0.5744, 0.3354, 0.5744, 0.3354, 0.5744, 0.3354, 0.5744, 0.3354, 0.5744, 0.3354, 0.5744, 0.3354, 0.5744, 0.3354, 0.5744, 0.3354, 0.5744, 0.3354, 0.5744, 0.3354, 0.5744, 0.3354, 0.5744, 0.3354, 0.5744, 0.3354, 0.5744, 0.3354, 0.5744, 0.3354, 0.5744, 0.3354, 0.5744, 0.3354, 0.5744, 0.3354, 0.5744, 0.3354, 0.5744, 0.3354, 0.5744, 0.3354, 0.5744, 0.3354, 0.5744, 0.3354, 0.5744, 0.3354, 0.5744, 0.3354, 0.5744, 0.3354, 0.5744, 0.3354, 0.5744, 0.3354, 0.5744, 0.3354, 0.5744, 0.3354, 0.5744, 0.3354, 0.5744, 0.3354, 0.5744, 0.3354, 0.5744, 0.3354, 0.5744, 0.3354, 0.5744, 0.3354, 0.5744, 0.3354, 0.5744, 0.3354, 0.5744, 0.3354, 0.5744, 0.3354, 0.5744, 0.3354, 0.5744, 0.3354, 0.5744, 0.3354, 0.5744, 0.3354, 0.5744, 0.3354, 0.5744, 0.3354, 0.5744, 0.3354, 0.5744, 0.3354, 0.5744, 0.3354, 0.5744, 0.3354, 0.5744, 0.3354, 0.5744, 0.3354, 0.5744, 0.3354, 0.5744, 0.3354, 0.5744, 0.3354, 0.5744, 0.3354, 0.5744, 0.3354, 0.5744, 0.3354, 0.5744, 0.3354, 0.5744, 0.3354, 0.5744, 0.3354, 0.5744, 0.3354, 0.5744, 0.3354, 0.5744, 0.3354, 0.5744, 0.3354, 0.5744, 0.3354, 0.5744, 0.3354, 0.5744, 0.3354, 0.5744, 0.3354, 0.5744, 0.3354, 0.5744, 0.3354, 0.5744, 0.3354, 0.5744, 0.3354, 0.5744, 0.3354, 0.5744, 0.3354, 0.5744, 0.3354, 0.5744, 0.3354, 0.5744, 0.3354, 0.5744, 0.3354, 0.5744, 0.3354, 0.5744, 0.3354, 0.5744, 0.3354, 0.5744, 0.3354, 0.5744, 0.3354, 0.5744, 0.3354, 0.5744, 0.3354, 0.5744, 0.3354, 0.5744, 0.3354, 0.5744, 0.3354, 0.5744, 0.3354, 0.5744, 0.3354, 0.5744, 0.3354, 0.5744, 0.3354, 0.5744, 0.3354, 0.5744, 0.3354, 0.5744, 0.3354, 0.5744, 0.3354, 0.5744, 0.3354, 0.5744, 0.3354, 0.5744, 0.3354, 0.5744, 0.3354, 0.5744, 0.3354, 0.5744, 0.3354, 0.5744, 0.3354, 0.5744, 0.3354, 0.5744, 0.3354, 0.5744, 0.3354, 0.5744, 0.3354, 0.5744, 0.3354, 0.5744, 0.3354, 0.5744, 0.3354, 0.5744, 0.3354, 0.5744, 0.3354, 0.5744, 0.3354, 0.5744, 0.3354, 0.5744, 0.3354, 0.5744, 0.3354, 0.5744, 0.3354, 0.5744, 0.3354, 0.5744, 0.3354, 0.5744, 0.3354, 0.5744, 0.3354, 0.5744, 0.3354, 0.5744, 0.3354, 0.5744, 0.3354, 0.5744, 0.3354, 0.5744, 0.3354, 0.5744, 0.3354, 0.5744, 0.3354, 0.5744, 0.3354, 0.5744, 0.3354, 0.5744, 0.3354, 0.5744, 0.3354, 0.5744, 0.3354, 0.5744, 0.3354, 0.5744, 0.3354, 0.5744, 0.3354, 0.5744, 0.3354, 0.5744, 0.3354, 0.5744, 0.3354, 0.5744, 0.3354, 0.5744, 0.3354, 0.5744, 0.3354, 0.5744, 0.3354, 0.5744, 0.3354, 0.5744, 0.3354, 0.5744, 0.3354, 0.5744, 0.3354, 0.5744, 0.3354, 0.5744, 0.3354, 0.5744, 0.3354, 0.5744, 0.3354, 0.5744, 0.3354, 0.5744, 0.3354, 0.5744, 0.3354, 0.5744, 0.3354, 0.5744, 0.3354, 0.5744, 0.3354, 0.5744, 0.3354, 0.5744, 0.3354, 0.5744, 0.3354, 0.5744, 0.3354, 0.5744, 0.3354, 0.5744, 0.3354, 0.5744, 0.3354, 0.5744, 0.3354, 0.5744, 0.3354, 0.5744, 0.3354, 0.5744, 0.3354, 0.5744, 0.3354, 0.5744, 0.3354, 0.5744, 0.3354, 0.5744, 0.3354, 0.5744, 0.3354, 0.5744, 0.3354, 0.5744, 0.3354, 0.5744, 0.3354, 0.5744, 0.3354, 0.5744, 0.3354, 0.5744, 0.3354, 0.5744, 0.3354, 0.5744, 0.3354, 0.5744, 0.3354, 0.5744, 0.3354, 0.5744, 0.3354, 0.5744, 0.3354, 0.5744, 0.3354, 0.5744, 0.3354, 0.5744, 0.3354, 0.5744, 0.3354, 0.5744, 0.3354, 0.5744, 0.3354, 0.5744, 0.3354, 0.5744, 0.3354, 0.5744, 0.3354, 0.5744, 0.3354, 0.5744, 0.3354, 0.5744, 0.3354, 0.5744, 0.3354, 0.5744, 0.3354, 0.5744, 0.3354, 0.5744, 0.3354, 0.5744, 0.3354, 0.5744, 0.3354, 0.5744, 0.3354, 0.5744, 0.3354, 0.5744, 0.3354, 0.5744, 0.3354, 0.5744, 0.3354, 0.5744, 0.3354, 0.5744, 0.3354, 0.5744, 0.3354, 0.5744, 0.3354, 0.5744, 0.3354, 0.5744, 0.3354, 0.5744, 0.3354, 0.5744, 0.3354, 0.5744, 0.3354, 0.5744, 0.3354, 0.5744, 0.3354, 0.5744, 0.3354, 0.5744, 0.3354, 0.5744, 0.3354, 0.5744, 0.3354, 0.5744, 0.3354, 0.5744, 0.3354, 0.5744, 0.3354, 0.5744, 0.3354, 0.5744, 0.3354, 0.5744, 0.3354, 0.5744, 0.3354, 0.5744, 0.3354, 0.5744, 0.3354, 0.5744, 0.3354, 0.5744, 0.3354, 0.5744, 0.3354, 0.5744, 0.3354, 0.5744, 0.3354, 0.5744, 0.3354, 0.5744, 0.3354, 0.5744, 0.3354, 0.5744, 0.3354, 0.5744, 0.3354, 0.5744, 0.3354, 0.5744, 0.3354, 0.5744, 0.3354, 0.5744, 0.3354, 0.5744, 0.3354, 0.5744, 0.3354, 0.5744, 0.3354, 0.5744, 0.3354, 0.5744, 0.3354, 0.5744, 0.3354, 0.5744, 0.3354, 0.5744, 0.3354, 0.5744, 0.3354, 0.5744, 0.3354, 0.5744, 0.3354, 0.5744, 0.3354, 0.5744, 0.3354, 0.5744, 0.3354, 0.5744, 0.3354, 0.5744, 0.3354, 0.5744, 0.3354, 0.5744, 0.3354, 0.5744, 0.3354, 0.5744, 0.3354, 0.5744, 0.3354, 0.5744, 0.3354, 0.5744, 0.3354, 0.5744, 0.3354, 0.5744, 0.3354, 0.5744, 0.3354, 0.5744, 0.3354, 0.5744, 0.3354, 0.5744, 0.3354, 0.5744, 0.3354, 0.5744, 0.3354, 0.5744, 0.3354, 0.5744, 0.3354, 0.5744, 0.3354, 0.5744, 0.3354, 0.5744, 0.3354, 0.5744, 0.3354, 0.5744, 0.3354, 0.5744, 0.3354, 0.5744, 0.3354, 0.5744, 0.3354, 0.5744, 0.3354, 0.5744, 0.3354, 0.5744, 0.3354, 0.5744, 0.3354, 0.5744, 0.3354, 0.5744, 0.3354, 0.5744, 0.3354, 0.5744, 0.3354, 0.5744, 0.3354, 0.5744, 0.3354, 0.5744, 0.3354, 0.5744, 0.3354, 0.5744, 0.3354, 0.5744, 0.3354, 0.5744, 0.3354, 0.5744, 0.3354, 0.5744, 0.3354, 0.5744, 0.3354, 0.5744, 0.3354, 0.5744, 0.3354, 0.5744, 0.3354, 0.5744, 0.3354, 0.5744, 0.3354, 0.5744, 0.3354, 0.5744, 0.3354, 0.5744, 0.3354, 0.5744, 0.3354, 0.5744, 0.3354, 0.5744, 0.3354, 0.5744, 0.3354, 0.5744, 0.3354, 0.5744, 0.3354, 0.5744, 0.3354, 0.5744, 0.3354, 0.5744, 0.3354, 0.5744, 0.3354, 0.5744, 0.3354, 0.5744, 0.3354, 0.5744, 0.3354, 0.5744, 0.3354, 0.5744, 0.3354, 0.5744, 0.3354, 0.5744, 0.3354, 0.5744, 0.3354, 0.5744, 0.3354, 0.5744, 0.3354, 0.5744, 0.3354, 0.5744, 0.3354, 0.5744, 0.3354, 0.5744, 0.3354, 0.5744, 0.3354, 0.5744, 0.3354, 0.5744, 0.3354, 0.5744, 0.3354, 0.5744, 0.3354, 0.5744, 0.3354, 0.5744, 0.3354, 0.5744, 0.3354, 0.5744, 0.3354, 0.5744, 0.3354, 0.5744, 0.3354, 0.5744, 0.3354, 0.5744, 0.3354, 0.5744, 0.3354, 0.5744, 0.3354, 0.5744, 0.3354, 0.5744, 0.3354, 0.5744, 0.3354, 0.5744, 0.3354, 0.5744, 0.3354, 0.5744, 0.3354, 0.5744, 0.3354, 0.5744, 0.3354, 0.5744, 0.3354, 0.5744, 0.3354, 0.5744, 0.3354, 0.5744, 0.3354, 0.5744, 0.3354, 0.5744, 0.3354, 0.5744, 0.3354, 0.5744, 0.3354, 0.5744, 0.3354, 0.5744, 0.3354, 0.5744, 0.3354, 0.5744, 0.3354, 0.5744, 0.3354, 0.5744, 0.3354, 0.5744, 0.3354, 0.5744, 0.3354, 0.5744, 0.3354, 0.5744, 0.3354, 0.5744, 0.3354, 0.5744, 0.3354, 0.5744, 0.3354, 0.5744, 0.3354, 0.5744, 0.3354, 0.5744, 0.3354, 0.5744, 0.3354, 0.5744, 0.3354, 0.5744, 0.3354, 0.5744, 0.3354, 0.5744, 0.3354, 0.5744, 0.3354, 0.5744, 0.3354, 0.5744, 0.3354, 0.5744, 0.3354, 0.5744, 0.3354, 0.5744, 0.3354, 0.5744, 0.3354, 0.5744, 0.3354, 0.5744, 0.3354, 0.5744, 0.3354, 0.5744, 0.3354, 0.5744, 0.3354, 0.5744, 0.3354, 0.5744, 0.3354, 0.5744, 0.3354, 0.5744, 0.3354, 0.5744, 0.3354, 0.5744, 0.3354, 0.5744, 0.3354, 0.5744, 0.3354, 0.5744, 0.3354, 0.5744, 0.3354, 0.5744, 0.3354, 0.5744, 0.3354, 0.5744, 0.3354, 0.5744, 0.3354, 0.5744, 0.3354, 0.5744, 0.3354, 0.5744, 0.3354, 0.5744, 0.3354, 0.5744, 0.3354, 0.5744, 0.3354, 0.5744, 0.3354, 0.5744, 0.3354, 0.5744, 0.3354, 0.5744, 0.3354, 0.5744, 0.3354, 0.5744, 0.3354, 0.5744, 0.3354, 0.5744, 0.3354, 0.5744, 0.3354, 0.5744, 0.3354, 0.5744, 0.3354, 0.5744, 0.3354, 0.5744, 0.3354, 0.5744, 0.3354, 0.5744, 0.3354, 0.5744, 0.3354, 0.5744, 0.3354, 0.5744, 0.3354, 0.5744, 0.3354, 0.5744, 0.3354, 0.5744, 0.3354, 0.5744, 0.3354, 0.5744, 0.3354, 0.5744, 0.3354, 0.5744, 0.3354, 0.5744, 0.3354, 0.5744, 0.3354, 0.5744, 0.3354, 0.5744, 0.3354, 0.5744, 0.3354, 0.5744, 0.3354, 0.5744, 0.3354, 0.5744, 0.3354, 0.5744, 0.3354, 0.5744, 0.3354, 0.5744, 0.3354, 0.5744, 0.3354, 0.5744, 0.3354, 0.5744, 0.3354, 0.5744, 0.3354, 0.5744, 0.3354, 0.5744, 0.3354, 0.5744, 0.3354, 0.5744, 0.3354, 0.5744, 0.3354, 0.5744, 0.3354, 0.5744, 0.3354, 0.5744, 0.3354, 0.5744, 0.3354, 0.5744, 0.3354, 0.5744, 0.3354, 0.5744, 0.3354, 0.5744, 0.3354, 0.5744, 0.3354, 0.5744, 0.3354, 0.5744, 0.3354, 0.5744, 0.3354, 0.5744, 0.3354, 0.5744, 0.3354, 0.5744, 0.3354, 0.5744, 0.3354, 0.5744, 0.3354, 0.5744, 0.3354, 0.5744, 0.3354, 0.5744, 0.3354, 0.5744, 0.3354, 0.5744, 0.3354, 0.5744, 0.3354, 0.5744, 0.3354, 0.5744, 0.3354, 0.5744, 0.3354, 0.5744, 0.3354, 0.5744, 0.3354, 0.5744, 0.3354, 0.5744, 0.3354, 0.5744, 0.3354, 0.5744, 0.3354, 0.5744, 0.3354, 0.5744, 0.3354, 0.5744, 0.3354, 0.5744, 0.3354, 0.5744, 0.3354, 0.5744, 0.3354, 0.5744, 0.3354, 0.5744, 0.3354, 0.5744, 0.3354, 0.5744, 0.3354, 0.5744, 0.3354, 0.5744, 0.3354, 0.5744, 0.3354, 0.5744, 0.3354, 0.5744, 0.3354, 0.5744, 0.3354, 0.5744, 0.3354, 0.5744, 0.3354, 0.5744, 0.3354, 0.5744, 0.3354, 0.5744, 0.3354, 0.5744, 0.3354, 0.5744, 0.3354, 0.5744, 0.3354, 0.5744, 0.3354, 0.5744, 0.3354, 0.5744, 0.3354, 0.5744, 0.3354, 0.5744, 0.3354, 0.5744, 0.3354, 0.5744, 0.3354, 0.5744, 0.3354, 0.5744, 0.3354, 0.5744, 0.3354, 0.5744, 0.3354, 0.5744, 0.3354, 0.5744, 0.3354, 0.5744, 0.3354, 0.5744, 0.3354, 0.5744, 0.3354, 0.5744, 0.3354, 0.5744, 0.3354, 0.5744, 0.3354, 0.5744, 0.3354, 0.5744, 0.3354, 0.5744, 0.3354, 0.5744, 0.3354, 0.5744, 0.3354, 0.5744, 0.3354, 0.5744, 0.3354, 0.5744, 0.3354, 0.5744, 0.3354, 0.5744, 0.3354, 0.5744, 0.3354, 0.5744, 0.3354, 0.5744, 0.3354, 0.5744, 0.3354, 0.5744, 0.3354, 0.5744, 0.3354, 0.5744, 0.3354, 0.5744, 0.3354, 0.5744, 0.3354, 0.5744, 0.3354, 0.5744, 0.3354, 0.5744, 0.3354, 0.5744, 0.3354, 0.5744, 0.3354, 0.5744, 0.3354, 0.5744, 0.3354, 0.5744, 0.3354, 0.5744, 0.3354, 0.5744, 0.3354, 0.5744, 0.3354, 0.5744, 0.3354, 0.5744, 0.3354, 0.5744, 0.3354, 0.5744, 0.3354, 0.5744, 0.3354, 0.5744, 0.3354, 0.5744, 0.3354, 0.5744, 0.3354, 0.5744, 0.3354, 0.5744, 0.3354, 0.5744, 0.3354, 0.5744, 0.3354, 0.5744, 0.3354, 0.5744, 0.3354])
me_vert.materials.append(mat_material)
me_vert.use_remesh_fix_poles = True
me_vert.use_remesh_preserve_attributes = False
me_vert.use_mirror_vertex_groups = False
me_vert.update()

# ---- objects
ob_vert = bpy.data.objects.new('Vert', me_vert)

# ---- transforms, parenting, visibility, modifiers, constraints
ob_vert.location = (0.0, 0.0, 0.0)
ob_vert.lineart.crease_threshold = 0.0

# ---- collection membership
col_collection.objects.link(ob_vert)

# ---- scene / render settings (as saved in the file)
scene.frame_start = 1; scene.frame_end = 250; scene.frame_set(1)
scene.render.engine = 'BLENDER_EEVEE_NEXT'
scene.cycles.use_denoising = False
scene.cycles.samples = 128
scene.cycles.sampling_pattern = 'TABULATED_SOBOL'
scene.cycles.use_adaptive_sampling = False
scene.cycles.use_light_tree = False
scene.view_settings.view_transform = 'Filmic'
bpy.context.view_layer.update()

# ---- added for rendering (the .blend has no active camera and no usable light): camera, sun
cam_auto = bpy.data.cameras.new('AutoCamera')
cam_auto.lens = 50.0
cam_auto.sensor_width = 36.0
cam_auto.clip_end = 1000.0
ob_auto_camera = bpy.data.objects.new('AutoCamera', cam_auto)
scene.collection.objects.link(ob_auto_camera)
ob_auto_camera.location = (12.1712, -14.7708, 14.3665)
ob_auto_camera.rotation_euler = (1.09748, -7.21219e-08, 0.694738)
scene.camera = ob_auto_camera
light_auto_sun = bpy.data.lights.new('AutoSun', 'SUN')
light_auto_sun.energy = 3.0
light_auto_sun.angle = 0.0523599
ob_auto_sun = bpy.data.objects.new('AutoSun', light_auto_sun)
scene.collection.objects.link(ob_auto_sun)
ob_auto_sun.rotation_euler = (0.872665, 0.174533, 0.523599)
bpy.context.view_layer.update()
